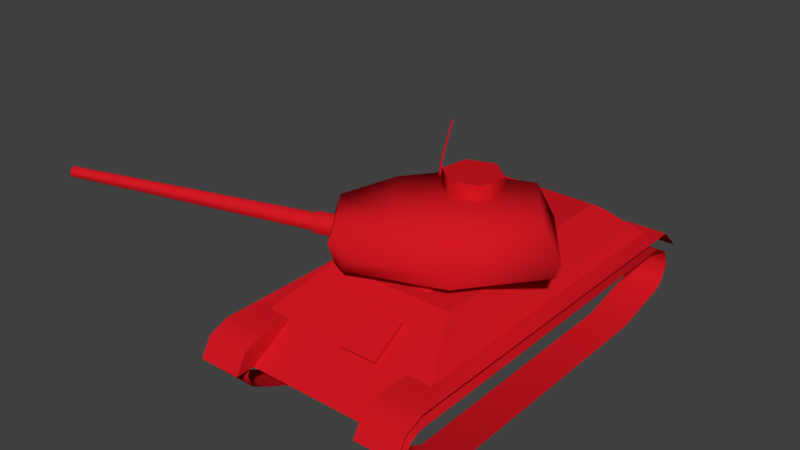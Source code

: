 # Source: Tank.blend  (saved by Blender 2.78.0; exported with 4.5.12 LTS)
import bpy
from mathutils import Matrix  # noqa: F401  (used for matrix-valued properties, if any)

bpy.ops.wm.read_factory_settings(use_empty=True)
scene = bpy.context.scene
scene.name = 'Scene'

# ---- collections
col_collection_1 = bpy.data.collections.new('Collection 1'); scene.collection.children.link(col_collection_1)
col_collection_1.hide_render = True
col_collection_1.hide_viewport = True
col_collection_2 = bpy.data.collections.new('Collection 2'); scene.collection.children.link(col_collection_2)

# ---- materials (node trees are filled in below, after node groups)
mat_001 = bpy.data.materials.new('Материал.001')
mat_001.alpha_threshold = 0.0
mat_001.use_transparent_shadow = False
mat_001.diffuse_color = (0.09738, 0.7874, 0.6786, 1.0)
mat_001.roughness = 0.5
mat_002 = bpy.data.materials.new('Материал.002')
mat_002.alpha_threshold = 0.0
mat_002.use_transparent_shadow = False
mat_002.diffuse_color = (0.07645, 0.08404, 0.2266, 1.0)
mat_002.roughness = 0.5
mat_003 = bpy.data.materials.new('Материал.003')
mat_003.alpha_threshold = 0.0
mat_003.use_transparent_shadow = False
mat_003.diffuse_color = (0.8, 0.1016, 0.0, 1.0)
mat_003.roughness = 0.5
mat_material_001 = bpy.data.materials.new('Material.001')
mat_material_001.alpha_threshold = 0.0
mat_material_001.use_transparent_shadow = False
mat_material_001.diffuse_color = (0.6383, 0.009575, 0.01715, 1.0)
mat_material_001.roughness = 0.5
mat_material_001.specular_intensity = 0.1667
mat_material = bpy.data.materials.new('Material')
mat_material.alpha_threshold = 0.0
mat_material.use_transparent_shadow = False
mat_material.roughness = 0.5

# ---- node groups
ng_auto_smooth = bpy.data.node_groups.new('Auto Smooth', 'GeometryNodeTree')
_s = ng_auto_smooth.interface.new_socket(name='Geometry', in_out='OUTPUT', socket_type='NodeSocketGeometry')
_s = ng_auto_smooth.interface.new_socket(name='Geometry', in_out='INPUT', socket_type='NodeSocketGeometry')
_s = ng_auto_smooth.interface.new_socket(name='Angle', in_out='INPUT', socket_type='NodeSocketFloat')
_s.subtype = 'ANGLE'
_s.min_value = 0.0
_s.max_value = 3.142
ng_auto_smooth.is_modifier = True
_N = ng_auto_smooth.nodes; _L = ng_auto_smooth.links
n0 = _N.new('NodeGroupOutput'); n0.name = 'Group Output'; n0.location = (480, -100)
n1 = _N.new('NodeGroupInput'); n1.name = 'Group Input'; n1.location = (-420, -300)
n2 = _N.new('NodeGroupInput'); n2.name = 'Group Input.001'; n2.location = (-60, -100)
n3 = _N.new('GeometryNodeSetShadeSmooth'); n3.name = 'Set Shade Smooth'; n3.location = (120, -100)
n3.domain = 'EDGE'
n4 = _N.new('GeometryNodeSetShadeSmooth'); n4.name = 'Set Shade Smooth.001'; n4.location = (300, -100)
n5 = _N.new('GeometryNodeInputMeshEdgeAngle'); n5.name = 'Edge Angle'; n5.location = (-420, -220)
n6 = _N.new('GeometryNodeInputEdgeSmooth'); n6.name = 'Is Edge Smooth'; n6.location = (-60, -160)
n7 = _N.new('GeometryNodeInputShadeSmooth'); n7.name = 'Is Face Smooth'; n7.location = (-240, -340)
n8 = _N.new('FunctionNodeBooleanMath'); n8.name = 'Boolean Math'; n8.location = (-60, -220)
n9 = _N.new('FunctionNodeCompare'); n9.name = 'Compare'; n9.location = (-240, -180)
n9.operation = 'LESS_EQUAL'
_L.new(n5.outputs[0], n9.inputs[0])
_L.new(n4.outputs[0], n0.inputs[0])
_L.new(n1.outputs[1], n9.inputs[1])
_L.new(n9.outputs[0], n8.inputs[0])
_L.new(n7.outputs[0], n8.inputs[1])
_L.new(n2.outputs[0], n3.inputs[0])
_L.new(n6.outputs[0], n3.inputs[1])
_L.new(n3.outputs[0], n4.inputs[0])
_L.new(n8.outputs[0], n3.inputs[2])
n0.is_active_output = True

# ---- material node trees

# ---- world
world_world = bpy.data.worlds.new('World'); scene.world = world_world
world_world.color = (0.05088, 0.05088, 0.05088)
world_world.use_sun_shadow = False
world_world.sun_shadow_jitter_overblur = 0.0
world_world.cycles.sampling_method = 'MANUAL'

# ---- meshes
me_solider = bpy.data.meshes.new('Solider')
me_solider.from_pydata([(0.08632, -0.06669, 0.6067), (0.1834, -0.07341, 0.613), (0.1924, 0.07664, 0.6496), (0.05976, 0.0789, 0.6475), (0.2043, -0.02826, 0.5466), (0.1352, -0.09553, 0.6267), (0.1239, 0.1238, 0.6719), (0.05048, 0.02661, 0.5589), (0.0622, -0.02478, 0.5474), (0.1299, -0.1335, 0.8623), (0.005149, -0.01457, 0.8161), (0.02006, -0.01606, 0.6916), (0.03933, -0.1067, 0.8262), (0.05604, -0.1007, 0.7038), (0.01215, 0.0958, 0.8198), (0.03867, 0.06265, 0.6963), (0.1178, 0.1063, 0.7278), (0.1239, -0.1335, 0.7389), (0.215, -0.01503, 0.6861), (0.2142, -0.01653, 0.8649), (0.1413, 0.1153, 0.8642), (0.1429, 0.1371, 0.9504), (0.1563, 0.1226, 1.137), (0.1447, -0.08596, 0.9565), (0.1511, -0.08678, 1.087), (0.1921, -0.04228, 1.502), (0.195, 0.01615, 1.607), (0.1149, -0.1467, 1.537), (0.1254, -0.03858, 1.671), (0.2018, 0.1214, 1.602), (0.1254, 0.1422, 1.68), (0.202, 0.1654, 1.54), (0.1277, 0.2266, 1.586), (0.1144, 0.01488, 1.612), (0.1141, 0.1768, 1.573), (0.1015, -0.1809, 1.445), (0.3158, 0.009578, 1.549), (0.2596, 0.001025, 1.614), (0.3195, 0.09082, 1.555), (0.2633, 0.1204, 1.62), (0.3098, -0.023, 1.476), (0.2311, -0.05272, 1.493), (0.3142, 0.1362, 1.516), (0.2502, 0.1533, 1.556), (0.06141, -0.1743, 1.406), (0.2266, -0.04843, 1.432), (0.3704, 0.01642, 1.411), (0.3253, 0.01499, 1.34), (0.1907, -0.0553, 1.396), (0.1186, -0.1296, 1.347), (0.3704, 0.1141, 1.425), (0.1279, -0.1519, 1.367), (0.2339, 0.1772, 1.489), (0.3431, 0.1292, 1.362), (0.3743, 0.0405, 1.306), (0.3718, 0.1228, 1.32), (0.2195, 0.1646, 1.426), (0.1254, 0.2207, 1.475), (0.1056, 0.196, 1.459), (0.1102, 0.1181, 1.688), (0.06627, -0.1706, 1.332), (0.1008, -0.1186, 1.301), (0.1912, -0.02347, 1.332), (0.08798, -0.09843, 1.119), (0.1774, -0.01716, 1.279), (0.1904, -0.006217, 1.189), (0.199, -0.002188, 0.9762), (0.2025, -0.004306, 0.9386), (0.178, -0.07823, 0.5121), (0.1055, -0.08643, 0.5135), (0.07826, -0.0517, 0.3884), (0.1813, -0.05127, 0.3858), (0.1801, -0.01939, 0.3301), (0.07663, -0.02182, 0.3307), (0.2036, 0.009712, 0.4268), (0.2093, 0.124, 0.3279), (0.05785, 0.009161, 0.4345), (0.03135, 0.1135, 0.3253), (0.2013, 0.08665, 0.5147), (0.03991, 0.1009, 0.5125), (0.157, 0.00264, 0.2671), (0.0852, 0.001034, 0.2693), (0.2193, 0.1411, 0.4345), (0.01255, 0.1327, 0.4365), (0.1168, 0.1243, 0.5372), (0.119, 0.2002, 0.4388), (0.1153, 0.1699, 0.2825), (0.1736, 0.1183, 0.2559), (0.05608, 0.1271, 0.2593), (0.1172, 0.16, 0.2452), (0.1618, 0.01651, 0.1424), (0.09589, 0.01801, 0.1493), (0.1733, 0.1254, 0.137), (0.07409, 0.1259, 0.1237), (0.1274, 0.1601, 0.1376), (0.2086, -0.03495, 0.007361), (0.2092, -0.005705, 0.04568), (0.193, 0.1455, 0.004888), (0.07486, 0.1476, 0.003418), (0.143, 0.1752, 0.003963), (0.1669, -0.1065, 0.04854), (0.1101, -0.1166, 0.05269), (0.171, -0.1129, 0.009003), (0.1082, -0.1209, 0.004515), (0.06482, -0.02052, 0.05037), (0.06502, -0.05273, 0.01179), (0.09105, -0.02137, 0.1073), (0.1709, -0.01925, 0.1012), (0.1989, 0.1007, 0.05046), (0.05813, 0.123, 0.04922), (0.1757, 0.171, 0.05696), (0.1352, 0.1951, 0.0692), (0.07403, 0.1709, 0.05659), (0.1906, 0.05528, 0.006125), (0.1938, 0.03112, 0.04807), (0.09046, -0.03789, 0.4026), (0.1704, -0.03756, 0.4044), (0.1168, 0.0937, 0.5989), (0.07658, -0.08193, 1.737), (0.09096, 0.007257, 1.777), (0.08248, -0.04103, 1.686), (0.08447, 0.02917, 1.703), (0.08972, -0.07444, 1.779), (0.08914, -0.001657, 1.805), (0.06743, -0.0886, 1.825), (0.07499, -0.0231, 1.849), (0.06822, 0.08071, 1.794), (0.06175, 0.0957, 1.713), (0.06615, 0.07467, 1.821), (0.05672, 0.04128, 1.864), (0.03524, -0.03348, 1.872), (0.03132, -0.1099, 1.838), (0.1245, 0.05969, 0.6214), (0.06772, -0.1086, 1.755), (0.0285, -0.1343, 1.743), (0.01402, -0.1153, 1.734), (0.06538, -0.1171, 1.79), (0.05968, -0.106, 1.713), (0.04911, -0.08407, 1.625), (0.05655, -0.103, 1.662), (0.03037, -0.14, 1.797), (0.09017, -0.06401, 1.747), (0.04274, -0.1392, 0.9229), (0.0, -0.1302, 1.149), (0.0858, 0.1554, 0.9356), (0.08375, 0.1623, 1.101), (0.03645, 0.1625, 1.221), (0.08428, -0.142, 1.061), (0.08611, -0.141, 0.9851), (0.06451, -0.1291, 1.072), (0.1384, 0.1274, 1.106), (0.0597, -0.1347, 0.9487), (0.1618, -0.006217, 1.189), (0.1366, -0.08696, 1.099), (0.1519, 0.1274, 1.096), (0.2005, -0.004202, 1.059), (0.1429, 0.1226, 1.137), (0.04433, 0.1909, 1.226), (0.105, 0.1762, 1.078), (0.09861, 0.1923, 0.967), (0.1057, 0.2313, 1.448), (0.0252, 0.2371, 1.404), (0.1484, 0.2116, 1.353), (0.1066, 0.2178, 1.318), (0.1619, 0.1682, 1.354), (0.1041, 0.1702, 1.3), (0.0712, 0.03482, 0.0498), (0.07966, 0.04744, 0.007604), (0.1832, 0.1121, 1.279), (0.1988, 0.09192, 1.333), (0.2393, -0.02683, 1.464), (0.2498, 0.1412, 1.517), (0.2673, 0.09655, 1.571), (0.2673, 0.04877, 1.571), (0.2525, 0.0001364, 1.247), (0.2413, 0.1635, 1.29), (0.2068, 0.06679, 1.349), (0.2172, 0.06679, 1.252), (0.3432, 0.0166, 1.252), (0.3479, 0.1362, 1.291), (0.2354, 0.1486, 1.417), (0.2187, -0.006244, 1.377), (0.06298, -0.01201, 1.669), (0.06762, 0.07192, 1.695), (0.04575, -0.02917, 1.633), (0.0792, 0.08956, 1.658), (0.01755, -0.1131, 1.75), (0.05438, -0.02247, 1.578), (0.1048, 0.1165, 1.626), (0.02891, -0.1048, 0.8649), (0.04708, -0.1204, 0.9123), (0.01963, 0.1383, 0.8624), (0.1219, -0.1069, 0.9111), (0.117, -0.1147, 0.8656), (0.152, 0.1407, 0.9073), (0.3036, -0.05322, 1.001), (0.2983, 0.04988, 0.9622), (0.2634, -0.03168, 0.9927), (0.3441, -0.01729, 0.9833), (0.3395, 0.04234, 0.9681), (0.3696, 0.1191, 1.12), (0.2886, 0.1405, 1.103), (0.3707, 0.04835, 1.165), (0.2097, 0.07086, 1.16), (0.2817, -0.003097, 1.187), (0.2729, 0.1272, 1.183), (0.2666, 0.0157, 1.228), (0.3525, 0.1212, 1.197), (0.344, 0.03952, 1.221), (0.2216, 0.0567, 1.207), (0.2903, -0.01733, 0.9334), (0.2562, -0.08086, 0.7939), (0.2702, -0.03473, 0.7912), (0.2945, 0.02982, 0.9125), (0.2774, -0.05857, 0.8713), (0.297, 0.003824, 0.8425), (0.2693, -0.07001, 0.8341), (0.2857, -0.01778, 0.8091), (0.2647, -0.05488, 0.9537), (0.274, -0.0669, 0.9086), (0.2678, -0.07441, 0.8373), (0.2611, -0.09585, 0.8454), (0.2542, -0.08638, 0.8042), (0.2496, -0.1008, 0.8156), (0.2505, -0.09116, 0.937), (0.263, -0.08984, 0.8985), (0.2394, -0.1277, 0.8942), (0.2507, -0.1123, 0.8861), (0.2899, -0.003385, 0.9644), (0.2989, 0.03521, 0.9458), (0.2773, -0.03365, 0.9733), (0.3264, -0.0299, 0.9308), (0.2739, -0.08821, 0.7901), (0.288, -0.04208, 0.7874), (0.3386, 0.02212, 0.911), (0.3113, -0.06626, 0.8778), (0.328, -0.003434, 0.8478), (0.2964, -0.07827, 0.8347), (0.3089, -0.02484, 0.8097), (0.3006, -0.07398, 0.9581), (0.3023, -0.07687, 0.9063), (0.2954, -0.08279, 0.8379), (0.2876, -0.1039, 0.846), (0.272, -0.09369, 0.8005), (0.2674, -0.1081, 0.8119), (0.2832, -0.1011, 0.9377), (0.2815, -0.09548, 0.899), (0.2578, -0.1332, 0.8947), (0.2632, -0.1161, 0.8864), (0.3298, -0.01552, 0.9653), (0.335, 0.02423, 0.9466), (0.3135, -0.04463, 0.9741), (0.2713, 0.02134, 0.9795), (-0.08632, -0.06669, 0.6067), (-0.1834, -0.07341, 0.613), (-0.1924, 0.07664, 0.6496), (-0.05976, 0.0789, 0.6475), (-0.2043, -0.02826, 0.5466), (-0.1352, -0.09553, 0.6267), (-0.1239, 0.1238, 0.6719), (-0.05048, 0.02661, 0.5589), (-0.0622, -0.02478, 0.5474), (-0.1299, -0.1335, 0.8623), (-0.005149, -0.01457, 0.8161), (-0.02006, -0.01606, 0.6916), (-0.03933, -0.1067, 0.8262), (-0.05604, -0.1007, 0.7038), (-0.01215, 0.0958, 0.8198), (-0.03867, 0.06265, 0.6963), (-0.1178, 0.1063, 0.7278), (-0.1239, -0.1335, 0.7389), (-0.215, -0.01503, 0.6861), (-0.2142, -0.01653, 0.8649), (-0.1413, 0.1153, 0.8642), (-0.1429, 0.1371, 0.9504), (-0.1563, 0.1226, 1.137), (-0.1447, -0.08596, 0.9565), (-0.1511, -0.08678, 1.087), (-0.1921, -0.04228, 1.502), (-0.195, 0.01615, 1.607), (-0.1149, -0.1467, 1.537), (-0.1254, -0.03858, 1.671), (-0.2018, 0.1214, 1.602), (-0.1254, 0.1422, 1.68), (-0.202, 0.1654, 1.54), (-0.1277, 0.2266, 1.586), (-0.1144, 0.01488, 1.612), (-0.1141, 0.1768, 1.573), (-0.1015, -0.1809, 1.445), (-0.3158, 0.009578, 1.549), (-0.2596, 0.001025, 1.614), (-0.3195, 0.09082, 1.555), (-0.2633, 0.1204, 1.62), (-0.3098, -0.023, 1.476), (-0.2311, -0.05272, 1.493), (-0.3142, 0.1362, 1.516), (-0.2502, 0.1533, 1.556), (-0.06141, -0.1743, 1.406), (-0.2266, -0.04843, 1.432), (0.0, -0.1768, 1.423), (-0.3704, 0.01642, 1.411), (-0.3253, 0.01499, 1.34), (-0.1907, -0.0553, 1.396), (-0.1186, -0.1296, 1.347), (-0.3704, 0.1141, 1.425), (-0.1279, -0.1519, 1.367), (-0.2339, 0.1772, 1.489), (-0.3431, 0.1292, 1.362), (-0.3743, 0.0405, 1.306), (0.0, -0.07471, 1.58), (-0.3718, 0.1228, 1.32), (0.0, -0.1462, 1.593), (0.0, -0.1978, 1.451), (-0.2195, 0.1646, 1.426), (-0.1254, 0.2207, 1.475), (-0.1056, 0.196, 1.459), (0.0, 0.2127, 1.581), (-0.1102, 0.1181, 1.688), (0.0, 0.1574, 1.722), (-0.06627, -0.1706, 1.332), (-0.1008, -0.1186, 1.301), (0.0, -0.176, 1.306), (0.0, -0.1318, 1.257), (-0.1912, -0.02347, 1.332), (-0.08798, -0.09843, 1.119), (-0.1774, -0.01716, 1.279), (0.0, 0.2157, 1.407), (0.0, -0.1133, 1.131), (-0.1904, -0.006217, 1.189), (-0.199, -0.002188, 0.9762), (-0.2025, -0.004306, 0.9386), (-0.178, -0.07823, 0.5121), (-0.1055, -0.08643, 0.5135), (-0.07826, -0.0517, 0.3884), (-0.1813, -0.05127, 0.3858), (-0.1801, -0.01939, 0.3301), (-0.07663, -0.02182, 0.3307), (-0.2036, 0.009712, 0.4268), (-0.2093, 0.124, 0.3279), (-0.05785, 0.009161, 0.4345), (-0.03135, 0.1135, 0.3253), (-0.2013, 0.08665, 0.5147), (-0.03991, 0.1009, 0.5125), (-0.157, 0.00264, 0.2671), (-0.0852, 0.001034, 0.2693), (-0.2193, 0.1411, 0.4345), (-0.01255, 0.1327, 0.4365), (-0.1168, 0.1243, 0.5372), (-0.119, 0.2002, 0.4388), (-0.1153, 0.1699, 0.2825), (-0.1736, 0.1183, 0.2559), (-0.05608, 0.1271, 0.2593), (-0.1172, 0.16, 0.2452), (-0.1618, 0.01651, 0.1424), (-0.09589, 0.01801, 0.1493), (-0.1733, 0.1254, 0.137), (-0.07409, 0.1259, 0.1237), (-0.1274, 0.1601, 0.1376), (-0.2086, -0.03495, 0.007361), (-0.2092, -0.005705, 0.04568), (-0.193, 0.1455, 0.004888), (-0.07486, 0.1476, 0.003418), (-0.143, 0.1752, 0.003963), (-0.1669, -0.1065, 0.04854), (-0.1101, -0.1166, 0.05269), (-0.171, -0.1129, 0.009003), (-0.1082, -0.1209, 0.004515), (-0.06482, -0.02052, 0.05037), (-0.06502, -0.05273, 0.01179), (-0.09105, -0.02137, 0.1073), (-0.1709, -0.01925, 0.1012), (-0.1989, 0.1007, 0.05046), (-0.05813, 0.123, 0.04922), (-0.1757, 0.171, 0.05696), (-0.1352, 0.1951, 0.0692), (-0.07403, 0.1709, 0.05659), (-0.1906, 0.05528, 0.006125), (-0.1938, 0.03112, 0.04807), (-0.09046, -0.03789, 0.4026), (-0.1704, -0.03756, 0.4044), (-0.1168, 0.0937, 0.5989), (-0.07658, -0.08193, 1.737), (-0.09096, 0.007257, 1.777), (-0.08248, -0.04103, 1.686), (-0.08447, 0.02917, 1.703), (0.0, 0.1075, 1.797), (0.0, 0.1186, 1.721), (-0.08972, -0.07444, 1.779), (-0.08914, -0.001657, 1.805), (0.0, 0.1015, 1.824), (-0.06743, -0.0886, 1.825), (-0.07499, -0.0231, 1.849), (0.0, 0.05373, 1.876), (-0.06822, 0.08071, 1.794), (-0.06175, 0.0957, 1.713), (-0.06615, 0.07467, 1.821), (-0.05672, 0.04128, 1.864), (0.0, -0.1172, 1.838), (0.0, -0.03607, 1.878), (-0.03524, -0.03348, 1.872), (-0.03132, -0.1099, 1.838), (-0.1245, 0.05969, 0.6214), (-0.06772, -0.1086, 1.755), (0.0, -0.1409, 1.74), (-0.0285, -0.1343, 1.743), (0.0, -0.1226, 1.734), (-0.01402, -0.1153, 1.734), (-0.06538, -0.1171, 1.79), (0.0, -0.1362, 1.712), (-0.05968, -0.106, 1.713), (-0.04911, -0.08407, 1.625), (-0.05655, -0.103, 1.662), (-0.03037, -0.14, 1.797), (0.0, -0.1425, 1.796), (0.0, -0.1009, 1.612), (-0.09017, -0.06401, 1.747), (-0.04274, -0.1392, 0.9229), (0.0, -0.151, 0.9056), (-0.0858, 0.1554, 0.9356), (-0.08375, 0.1623, 1.101), (0.0, 0.1692, 1.065), (0.0, 0.1431, 0.9049), (-0.03645, 0.1625, 1.221), (0.0, 0.1625, 1.224), (-0.08428, -0.142, 1.061), (-0.08611, -0.141, 0.9851), (-0.06451, -0.1291, 1.072), (-0.1384, 0.1274, 1.106), (-0.0597, -0.1347, 0.9487), (-0.1618, -0.006217, 1.189), (-0.1366, -0.08696, 1.099), (-0.1519, 0.1274, 1.096), (-0.2005, -0.004202, 1.059), (-0.1429, 0.1226, 1.137), (-0.04433, 0.1909, 1.226), (0.0, 0.1567, 0.9081), (-0.105, 0.1762, 1.078), (-0.09861, 0.1923, 0.967), (-0.1057, 0.2313, 1.448), (-0.0252, 0.2371, 1.404), (-0.1484, 0.2116, 1.353), (-0.1066, 0.2178, 1.318), (-0.1619, 0.1682, 1.354), (-0.1041, 0.1702, 1.3), (-0.0712, 0.03482, 0.0498), (-0.07966, 0.04744, 0.007604), (0.0, 0.1909, 1.229), (0.0, 0.1852, 1.288), (-0.1832, 0.1121, 1.279), (-0.1988, 0.09192, 1.333), (-0.2393, -0.02683, 1.464), (-0.2498, 0.1412, 1.517), (-0.2673, 0.09655, 1.571), (-0.2673, 0.04877, 1.571), (-0.2525, 0.0001364, 1.247), (-0.2413, 0.1635, 1.29), (-0.2068, 0.06679, 1.349), (-0.2172, 0.06679, 1.252), (-0.3432, 0.0166, 1.252), (-0.3479, 0.1362, 1.291), (-0.2354, 0.1486, 1.417), (-0.2187, -0.006244, 1.377), (-0.06298, -0.01201, 1.669), (0.0, 0.09307, 1.701), (-0.06762, 0.07192, 1.695), (-0.04575, -0.02917, 1.633), (0.0, -0.04816, 1.606), (0.0, 0.1107, 1.651), (-0.0792, 0.08956, 1.658), (-0.01755, -0.1131, 1.75), (-0.05438, -0.02247, 1.578), (0.0, 0.1376, 1.612), (-0.1048, 0.1165, 1.626), (-0.02891, -0.1048, 0.8649), (0.0, -0.1091, 0.8584), (0.0, -0.01457, 0.842), (0.0, -0.1402, 0.895), (-0.04708, -0.1204, 0.9123), (-0.01963, 0.1383, 0.8624), (-0.1219, -0.1069, 0.9111), (0.0, -0.141, 1.036), (0.0, 0.09399, 0.8457), (-0.117, -0.1147, 0.8656), (-0.152, 0.1407, 0.9073), (-0.3036, -0.05322, 1.001), (-0.2983, 0.04988, 0.9622), (-0.2634, -0.03168, 0.9927), (-0.3441, -0.01729, 0.9833), (-0.3395, 0.04234, 0.9681), (-0.3696, 0.1191, 1.12), (-0.2886, 0.1405, 1.103), (-0.3707, 0.04835, 1.165), (-0.2097, 0.07086, 1.16), (-0.2817, -0.003097, 1.187), (-0.2729, 0.1272, 1.183), (-0.2666, 0.0157, 1.228), (-0.3525, 0.1212, 1.197), (-0.344, 0.03952, 1.221), (-0.2216, 0.0567, 1.207), (-0.2903, -0.01733, 0.9334), (-0.2562, -0.08086, 0.7939), (-0.2702, -0.03473, 0.7912), (-0.2945, 0.02982, 0.9125), (-0.2774, -0.05857, 0.8713), (-0.297, 0.003824, 0.8425), (-0.2693, -0.07001, 0.8341), (-0.2857, -0.01778, 0.8091), (-0.2647, -0.05488, 0.9537), (-0.274, -0.0669, 0.9086), (-0.2678, -0.07441, 0.8373), (-0.2611, -0.09585, 0.8454), (-0.2542, -0.08638, 0.8042), (-0.2496, -0.1008, 0.8156), (-0.2505, -0.09116, 0.937), (-0.263, -0.08984, 0.8985), (-0.2394, -0.1277, 0.8942), (-0.2507, -0.1123, 0.8861), (-0.2899, -0.003385, 0.9644), (-0.2989, 0.03521, 0.9458), (-0.2773, -0.03365, 0.9733), (-0.3264, -0.0299, 0.9308), (-0.2739, -0.08821, 0.7901), (-0.288, -0.04208, 0.7874), (-0.3386, 0.02212, 0.911), (-0.3113, -0.06626, 0.8778), (-0.328, -0.003434, 0.8478), (-0.2964, -0.07827, 0.8347), (-0.3089, -0.02484, 0.8097), (-0.3006, -0.07398, 0.9581), (-0.3023, -0.07687, 0.9063), (-0.2954, -0.08279, 0.8379), (-0.2876, -0.1039, 0.846), (-0.272, -0.09369, 0.8005), (-0.2674, -0.1081, 0.8119), (-0.2832, -0.1011, 0.9377), (-0.2815, -0.09548, 0.899), (-0.2578, -0.1332, 0.8947), (-0.2632, -0.1161, 0.8864), (-0.3298, -0.01552, 0.9653), (-0.335, 0.02423, 0.9466), (-0.3135, -0.04463, 0.9741), (-0.2713, 0.02134, 0.9795), (0.08892, -0.1, 1.221), (0.0, -0.1132, 1.201), (0.1669, -0.008803, 1.233), (0.1535, 0.1127, 1.209), (0.0, 0.1659, 1.254), (0.0662, 0.1589, 1.258), (-0.08892, -0.1, 1.221), (-0.1669, -0.008803, 1.233), (-0.1535, 0.1127, 1.209), (-0.0662, 0.1589, 1.258)], [(6, 132), (259, 401)], [(13, 12, 10, 11), (16, 18, 2, 6), (15, 16, 6, 3), (20, 16, 15, 14), (18, 17, 5, 1), (13, 11, 7, 8), (18, 4, 2), (17, 9, 12, 13), (17, 13, 0, 5), (11, 10, 14, 15), (13, 8, 0), (4, 18, 1), (155, 65, 24), (67, 9, 19), (20, 19, 18, 16), (155, 66, 21), (20, 67, 19), (19, 9, 17, 18), (25, 26, 28, 27), (28, 26, 29, 30), (30, 29, 31, 32), (30, 32, 34), (28, 30, 34, 33), (27, 28, 33), (25, 35, 51, 48), (25, 27, 35), (37, 36, 38, 39), (36, 37, 41, 40), (39, 38, 42, 43), (27, 309, 311), (40, 45, 47, 46), (35, 49, 51), (50, 46, 54, 55), (42, 50, 53, 52), (48, 51, 49), (46, 47, 54), (53, 50, 55), (47, 53, 55, 54), (35, 27, 311, 312), (299, 44, 35, 312), (34, 32, 57, 58), (32, 31, 56, 57), (57, 56, 58), (34, 316, 318, 59), (35, 44, 49), (49, 44, 60, 61), (61, 60, 321, 322), (48, 49, 61, 62), (63, 153, 152), (543, 542, 61, 322), (4, 1, 5, 68), (0, 8, 69, 5), (321, 60, 44, 299), (73, 72, 71, 70), (71, 72, 75, 74), (73, 70, 76, 77), (77, 88, 81), (79, 83, 77, 76), (72, 73, 81, 80), (85, 83, 79, 84), (86, 75, 87, 89), (86, 85, 82, 75), (77, 83, 85, 86), (82, 85, 84, 78), (75, 82, 78, 74), (73, 77, 81), (77, 86, 89, 88), (75, 72, 80, 87), (88, 89, 94, 93), (81, 88, 93, 91), (80, 81, 91, 90), (89, 87, 92, 94), (109, 93, 112), (93, 94, 111, 112), (166, 109, 98, 167), (107, 96, 114), (113, 114, 96, 95), (108, 97, 110), (97, 98, 99), (100, 101, 103, 102), (94, 92, 110, 111), (92, 108, 110), (105, 103, 101, 104), (91, 106, 107, 90), (96, 100, 102, 95), (107, 100, 96), (104, 166, 167, 105), (8, 7, 79, 76), (91, 93, 109, 106), (98, 109, 112), (92, 90, 107, 108), (99, 111, 110, 97), (98, 112, 111, 99), (106, 109, 166), (97, 108, 114, 113), (102, 103, 105, 95), (101, 106, 104), (95, 105, 167, 113), (101, 100, 107, 106), (113, 167, 98, 97), (78, 4, 74), (115, 116, 68, 69), (70, 71, 116, 115), (71, 74, 116), (76, 70, 115), (69, 68, 5), (78, 84, 117, 4), (84, 79, 7, 117), (7, 3, 6, 117), (117, 6, 2, 4), (74, 4, 68, 116), (69, 8, 76, 115), (120, 121, 119, 141), (127, 386, 385, 126), (126, 385, 389, 128), (141, 119, 123, 122), (128, 389, 392, 129), (122, 123, 125, 124), (123, 128, 129, 125), (119, 126, 128, 123), (121, 127, 126, 119), (130, 129, 392, 398), (131, 130, 398, 397), (124, 125, 130, 131), (125, 129, 130), (136, 140, 134, 133), (140, 413, 403, 134), (186, 403, 405, 135), (118, 135, 408, 137), (405, 408, 135), (137, 408, 139), (118, 137, 139, 138), (131, 397, 413, 140), (118, 138, 120, 141), (124, 131, 140, 136), (122, 124, 136, 133), (139, 408, 414, 138), (118, 141, 122, 133), (145, 144, 420), (145, 420, 446, 157), (65, 22, 156, 152), (148, 23, 24, 147), (65, 155, 154, 22), (155, 21, 154), (66, 155, 23), (155, 24, 23), (153, 149, 147, 24), (153, 143, 149), (23, 148, 151), (22, 154, 150, 156), (147, 149, 151, 148), (24, 65, 152, 153), (144, 145, 158, 159), (159, 158, 154, 21), (145, 150, 154, 158), (21, 144, 159), (161, 160, 162, 163), (56, 180, 176, 169), (163, 165, 326, 161), (161, 326, 58, 160), (160, 58, 164, 162), (162, 164, 165, 163), (90, 92, 87, 80), (15, 3, 7, 11), (104, 106, 166), (108, 107, 114), (145, 157, 146), (545, 547, 165, 168), (547, 546, 447, 165), (544, 152, 156, 545), (326, 316, 34, 58), (157, 446, 423, 146), (326, 165, 447), (156, 150, 145, 146), (143, 63, 327), (153, 63, 143), (169, 168, 165), (62, 64, 168, 169), (164, 169, 165), (40, 170, 45), (41, 170, 40), (42, 52, 171), (43, 42, 171), (42, 40, 46, 50), (38, 36, 40, 42), (26, 173, 172, 29), (171, 172, 39, 43), (29, 172, 171, 31), (37, 39, 172, 173), (62, 61, 64), (37, 173, 170, 41), (25, 170, 173, 26), (176, 180, 175, 177), (181, 176, 177, 174), (53, 47, 178, 179), (180, 53, 179, 175), (174, 178, 47, 181), (47, 45, 170), (52, 53, 171), (53, 180, 171), (47, 170, 181), (25, 48, 170), (56, 169, 164, 58), (31, 171, 56), (48, 62, 181, 170), (171, 180, 56), (169, 176, 181, 62), (542, 544, 64, 61), (386, 127, 183, 463), (127, 121, 182, 183), (121, 120, 182), (138, 414, 466, 184), (463, 183, 185, 467), (183, 182, 184, 185), (134, 403, 186), (134, 186, 133), (135, 118, 133, 186), (185, 184, 187, 188), (467, 185, 188, 471), (184, 466, 309, 187), (184, 182, 120, 138), (309, 27, 187), (187, 27, 33, 188), (59, 318, 471, 188), (59, 188, 34), (33, 34, 188), (190, 476, 474, 189), (189, 474, 475), (142, 417, 476, 190), (20, 14, 191), (10, 12, 189, 475), (12, 193, 189), (14, 10, 475, 191), (67, 66, 23, 192), (194, 67, 20), (190, 193, 192), (480, 151, 149, 143), (151, 142, 190), (417, 142, 151, 480), (189, 193, 190), (151, 190, 192, 23), (475, 481, 191), (194, 20, 191), (144, 435, 420), (481, 421, 191), (67, 193, 9), (9, 193, 12), (193, 67, 192), (144, 21, 421, 435), (21, 194, 191, 421), (21, 66, 67, 194), (201, 200, 199, 196), (200, 202, 198, 199), (204, 203, 197, 195), (202, 204, 195, 198), (203, 201, 196, 252), (195, 197, 230, 251), (209, 205, 201, 203), (208, 206, 204, 202), (206, 209, 203, 204), (207, 208, 202, 200), (205, 207, 200, 201), (175, 179, 207, 205), (179, 178, 208, 207), (174, 177, 209, 206), (178, 174, 206, 208), (177, 175, 205, 209), (215, 214, 210, 213), (217, 216, 214, 215), (212, 211, 216, 217), (214, 219, 218, 210), (214, 220, 221, 219), (220, 222, 223, 221), (219, 225, 224, 218), (225, 227, 226, 224), (218, 230, 228, 210), (210, 228, 229, 213), (236, 234, 231, 235), (238, 236, 235, 237), (233, 238, 237, 232), (235, 231, 239, 240), (235, 240, 242, 241), (241, 242, 244, 243), (240, 239, 245, 246), (246, 245, 247, 248), (239, 231, 249, 251), (231, 234, 250, 249), (230, 218, 239, 251), (225, 219, 240, 246), (220, 214, 235, 241), (213, 229, 250, 234), (214, 216, 237, 235), (226, 227, 248, 247), (216, 211, 232, 237), (219, 221, 242, 240), (195, 251, 249, 198), (217, 215, 236, 238), (224, 226, 247, 245), (211, 212, 233, 232), (223, 222, 243, 244), (199, 198, 249, 250), (227, 225, 246, 248), (222, 220, 241, 243), (212, 217, 238, 233), (221, 223, 244, 242), (215, 213, 234, 236), (218, 224, 245, 239), (197, 252, 228, 230), (196, 229, 228, 252), (196, 199, 250, 229), (197, 203, 252), (266, 264, 263, 265), (269, 259, 255, 271), (268, 256, 259, 269), (273, 267, 268, 269), (271, 254, 258, 270), (266, 261, 260, 264), (271, 255, 257), (270, 266, 265, 262), (270, 258, 253, 266), (264, 268, 267, 263), (266, 253, 261), (257, 254, 271), (432, 277, 328), (330, 272, 262), (273, 269, 271, 272), (432, 274, 329), (273, 272, 330), (272, 271, 270, 262), (278, 280, 281, 279), (281, 283, 282, 279), (283, 285, 284, 282), (283, 287, 285), (281, 286, 287, 283), (280, 286, 281), (278, 302, 305, 288), (278, 288, 280), (290, 292, 291, 289), (289, 293, 294, 290), (292, 296, 295, 291), (280, 311, 309), (293, 300, 301, 298), (288, 305, 303), (304, 310, 308, 300), (295, 306, 307, 304), (302, 303, 305), (300, 308, 301), (307, 310, 304), (301, 308, 310, 307), (288, 312, 311, 280), (299, 312, 288, 297), (287, 315, 314, 285), (285, 314, 313, 284), (314, 315, 313), (287, 317, 318, 316), (288, 303, 297), (303, 320, 319, 297), (320, 322, 321, 319), (302, 323, 320, 303), (324, 429, 430), (543, 322, 320, 548), (257, 331, 258, 254), (253, 258, 332, 261), (321, 299, 297, 319), (336, 333, 334, 335), (334, 337, 338, 335), (336, 340, 339, 333), (340, 344, 351), (342, 339, 340, 346), (335, 343, 344, 336), (348, 347, 342, 346), (349, 352, 350, 338), (349, 338, 345, 348), (340, 349, 348, 346), (345, 341, 347, 348), (338, 337, 341, 345), (336, 344, 340), (340, 351, 352, 349), (338, 350, 343, 335), (351, 356, 357, 352), (344, 354, 356, 351), (343, 353, 354, 344), (352, 357, 355, 350), (372, 375, 356), (356, 375, 374, 357), (444, 445, 361, 372), (370, 377, 359), (376, 358, 359, 377), (371, 373, 360), (360, 362, 361), (363, 365, 366, 364), (357, 374, 373, 355), (355, 373, 371), (368, 367, 364, 366), (354, 353, 370, 369), (359, 358, 365, 363), (370, 359, 363), (367, 368, 445, 444), (261, 339, 342, 260), (354, 369, 372, 356), (361, 375, 372), (355, 371, 370, 353), (362, 360, 373, 374), (361, 362, 374, 375), (369, 444, 372), (360, 376, 377, 371), (365, 358, 368, 366), (364, 367, 369), (358, 376, 445, 368), (364, 369, 370, 363), (376, 360, 361, 445), (341, 337, 257), (378, 332, 331, 379), (333, 378, 379, 334), (334, 379, 337), (339, 378, 333), (332, 258, 331), (341, 257, 380, 347), (347, 380, 260, 342), (260, 380, 259, 256), (380, 257, 255, 259), (337, 379, 331, 257), (332, 378, 339, 261), (383, 415, 382, 384), (394, 393, 385, 386), (393, 395, 389, 385), (415, 387, 388, 382), (395, 396, 392, 389), (387, 390, 391, 388), (388, 391, 396, 395), (382, 388, 395, 393), (384, 382, 393, 394), (399, 398, 392, 396), (400, 397, 398, 399), (390, 400, 399, 391), (391, 399, 396), (407, 402, 404, 412), (412, 404, 403, 413), (469, 406, 405, 403), (381, 409, 408, 406), (405, 406, 408), (409, 411, 408), (381, 410, 411, 409), (400, 412, 413, 397), (381, 415, 383, 410), (390, 407, 412, 400), (387, 402, 407, 390), (411, 410, 414, 408), (381, 402, 387, 415), (419, 420, 418), (419, 434, 446, 420), (328, 429, 433, 275), (425, 424, 277, 276), (328, 275, 431, 432), (432, 431, 274), (329, 276, 432), (432, 276, 277), (430, 277, 424, 426), (430, 426, 143), (276, 428, 425), (275, 433, 427, 431), (424, 425, 428, 426), (277, 430, 429, 328), (418, 437, 436, 419), (437, 274, 431, 436), (419, 436, 431, 427), (274, 437, 418), (439, 441, 440, 438), (313, 449, 456, 460), (441, 439, 326, 443), (439, 438, 315, 326), (438, 440, 442, 315), (440, 441, 443, 442), (353, 343, 350, 355), (268, 264, 260, 256), (367, 444, 369), (371, 377, 370), (419, 422, 434), (550, 448, 443, 551), (551, 443, 447, 546), (549, 550, 433, 429), (326, 315, 287, 316), (434, 422, 423, 446), (326, 447, 443), (433, 422, 419, 427), (143, 327, 324), (430, 143, 324), (449, 443, 448), (323, 449, 448, 325), (442, 443, 449), (293, 298, 450), (294, 293, 450), (295, 451, 306), (296, 451, 295), (295, 304, 300, 293), (291, 295, 293, 289), (279, 282, 452, 453), (451, 296, 292, 452), (282, 284, 451, 452), (290, 453, 452, 292), (323, 325, 320), (290, 294, 450, 453), (278, 279, 453, 450), (456, 457, 455, 460), (461, 454, 457, 456), (307, 459, 458, 301), (460, 455, 459, 307), (454, 461, 301, 458), (301, 450, 298), (306, 451, 307), (307, 451, 460), (301, 461, 450), (278, 450, 302), (313, 315, 442, 449), (284, 313, 451), (302, 450, 461, 323), (451, 313, 460), (449, 323, 461, 456), (548, 320, 325, 549), (386, 463, 464, 394), (394, 464, 462, 384), (384, 462, 383), (410, 465, 466, 414), (463, 467, 468, 464), (464, 468, 465, 462), (404, 469, 403), (404, 402, 469), (406, 469, 402, 381), (468, 472, 470, 465), (467, 471, 472, 468), (465, 470, 309, 466), (465, 410, 383, 462), (309, 470, 280), (470, 472, 286, 280), (317, 472, 471, 318), (317, 287, 472), (286, 472, 287), (477, 473, 474, 476), (473, 475, 474), (416, 477, 476, 417), (273, 478, 267), (263, 475, 473, 265), (265, 473, 482), (267, 478, 475, 263), (330, 479, 276, 329), (483, 273, 330), (477, 479, 482), (480, 143, 426, 428), (428, 477, 416), (417, 480, 428, 416), (473, 477, 482), (428, 276, 479, 477), (475, 478, 481), (483, 478, 273), (418, 420, 435), (481, 478, 421), (330, 262, 482), (262, 265, 482), (482, 479, 330), (418, 435, 421, 274), (274, 421, 478, 483), (274, 483, 330, 329), (490, 485, 488, 489), (489, 488, 487, 491), (493, 484, 486, 492), (491, 487, 484, 493), (492, 541, 485, 490), (484, 540, 519, 486), (498, 492, 490, 494), (497, 491, 493, 495), (495, 493, 492, 498), (496, 489, 491, 497), (494, 490, 489, 496), (455, 494, 496, 459), (459, 496, 497, 458), (454, 495, 498, 457), (458, 497, 495, 454), (457, 498, 494, 455), (504, 502, 499, 503), (506, 504, 503, 505), (501, 506, 505, 500), (503, 499, 507, 508), (503, 508, 510, 509), (509, 510, 512, 511), (508, 507, 513, 514), (514, 513, 515, 516), (507, 499, 517, 519), (499, 502, 518, 517), (525, 524, 520, 523), (527, 526, 524, 525), (522, 521, 526, 527), (524, 529, 528, 520), (524, 530, 531, 529), (530, 532, 533, 531), (529, 535, 534, 528), (535, 537, 536, 534), (528, 540, 538, 520), (520, 538, 539, 523), (519, 540, 528, 507), (514, 535, 529, 508), (509, 530, 524, 503), (502, 523, 539, 518), (503, 524, 526, 505), (515, 536, 537, 516), (505, 526, 521, 500), (508, 529, 531, 510), (484, 487, 538, 540), (506, 527, 525, 504), (513, 534, 536, 515), (500, 521, 522, 501), (512, 533, 532, 511), (488, 539, 538, 487), (516, 537, 535, 514), (511, 532, 530, 509), (501, 522, 527, 506), (510, 531, 533, 512), (504, 525, 523, 502), (507, 528, 534, 513), (486, 519, 517, 541), (485, 541, 517, 518), (485, 518, 539, 488), (486, 541, 492), (324, 548, 549, 429), (325, 448, 550, 549), (422, 551, 546, 423), (433, 550, 551, 422), (327, 543, 548, 324), (63, 152, 544, 542), (64, 544, 545, 168), (146, 423, 546, 547), (156, 146, 547, 545), (327, 63, 542, 543)])
me_solider.polygons.foreach_set('use_smooth', [True] * 632)
me_solider.polygons.foreach_set('material_index', [0, 0, 0, 0, 0, 0, 0, 0, 0, 0, 0, 0, 0, 0, 0, 0, 0, 0, 0, 0, 0, 0, 0, 0, 0, 0, 0, 0, 0, 0, 0, 0, 0, 0, 0, 0, 0, 0, 0, 0, 0, 0, 0, 0, 0, 0, 0, 0, 1, 1, 0, 0, 1, 0, 0, 0, 1, 0, 1, 0, 1, 0, 0, 0, 0, 1, 1, 1, 1, 1, 1, 1, 0, 0, 0, 1, 0, 0, 0, 0, 0, 0, 0, 1, 0, 0, 0, 1, 1, 0, 1, 0, 0, 1, 0, 0, 0, 0, 0, 0, 1, 1, 0, 0, 0, 0, 1, 1, 1, 1, 1, 1, 1, 1, 0, 0, 1, 1, 1, 0, 1, 1, 1, 1, 1, 1, 1, 1, 1, 1, 1, 1, 1, 1, 1, 1, 0, 0, 0, 0, 0, 0, 0, 0, 0, 0, 0, 0, 0, 0, 0, 0, 0, 0, 0, 0, 0, 1, 0, 0, 0, 0, 1, 0, 1, 1, 0, 1, 1, 1, 0, 0, 0, 1, 0, 0, 0, 0, 0, 0, 0, 0, 0, 1, 1, 1, 0, 1, 0, 0, 0, 1, 1, 1, 1, 1, 1, 0, 0, 1, 1, 1, 0, 1, 1, 1, 1, 1, 1, 1, 1, 1, 1, 1, 1, 1, 2, 1, 1, 1, 1, 0, 0, 0, 0, 0, 1, 1, 0, 1, 1, 1, 1, 1, 1, 1, 0, 0, 0, 1, 1, 1, 1, 0, 1, 0, 0, 1, 0, 1, 1, 0, 0, 0, 0, 0, 0, 0, 0, 0, 0, 0, 1, 1, 1, 1, 1, 1, 1, 1, 1, 1, 1, 1, 1, 1, 1, 1, 1, 1, 1, 1, 1, 1, 1, 1, 1, 1, 1, 1, 1, 1, 1, 1, 1, 0, 1, 1, 1, 1, 0, 1, 1, 1, 1, 1, 1, 0, 0, 0, 0, 0, 0, 0, 0, 0, 0, 0, 0, 0, 0, 0, 0, 0, 0, 0, 0, 0, 0, 0, 0, 0, 0, 0, 0, 0, 0, 0, 0, 0, 0, 0, 0, 0, 0, 0, 0, 0, 0, 0, 0, 0, 0, 0, 0, 0, 0, 0, 0, 1, 1, 0, 0, 1, 0, 0, 0, 1, 0, 1, 0, 1, 0, 0, 0, 0, 1, 1, 1, 1, 1, 1, 1, 0, 0, 0, 1, 0, 0, 0, 0, 0, 0, 0, 1, 0, 0, 0, 1, 1, 0, 1, 0, 0, 1, 0, 0, 0, 0, 0, 0, 1, 1, 0, 0, 0, 0, 1, 1, 1, 1, 1, 1, 1, 1, 0, 0, 1, 1, 1, 0, 1, 1, 1, 1, 1, 1, 1, 1, 1, 1, 1, 1, 1, 1, 1, 1, 0, 0, 0, 0, 0, 0, 0, 0, 0, 0, 0, 0, 0, 0, 0, 0, 0, 0, 0, 0, 0, 1, 0, 0, 0, 0, 1, 0, 1, 1, 0, 1, 1, 1, 0, 0, 0, 1, 0, 0, 0, 0, 0, 0, 0, 0, 0, 1, 1, 1, 0, 1, 0, 0, 0, 1, 1, 1, 1, 1, 1, 0, 0, 1, 1, 1, 0, 1, 1, 1, 1, 1, 1, 1, 1, 1, 1, 1, 1, 1, 2, 1, 1, 1, 1, 0, 0, 0, 0, 0, 1, 1, 0, 1, 1, 1, 1, 1, 1, 1, 0, 0, 0, 1, 1, 1, 1, 0, 1, 0, 0, 1, 0, 1, 1, 0, 0, 0, 0, 0, 0, 0, 0, 0, 0, 0, 1, 1, 1, 1, 1, 1, 1, 1, 1, 1, 1, 1, 1, 1, 1, 1, 1, 1, 1, 1, 1, 1, 1, 1, 1, 1, 1, 1, 1, 1, 1, 1, 1, 0, 1, 1, 1, 1, 0, 1, 1, 1, 1, 1, 1, 0, 0, 0, 0, 1, 1, 1, 1, 1, 1, 1, 1, 1, 1])
_k = set([(0, 5), (0, 8), (1, 4), (1, 5), (2, 4), (2, 6), (3, 6), (3, 7), (4, 68), (7, 8), (8, 69), (9, 12), (9, 67), (10, 12), (10, 14), (12, 193), (14, 20), (20, 67), (21, 66), (21, 159), (21, 421), (22, 65), (22, 154), (23, 66), (23, 148), (23, 151), (24, 65), (24, 147), (27, 28), (27, 33), (27, 311), (28, 30), (30, 32), (32, 57), (33, 34), (34, 58), (34, 59), (34, 188), (35, 49), (35, 51), (35, 312), (36, 38), (36, 40), (37, 39), (37, 41), (38, 42), (39, 43), (40, 41), (40, 45), (40, 46), (40, 170), (41, 170), (42, 43), (42, 50), (42, 52), (42, 171), (43, 171), (44, 60), (44, 299), (45, 47), (45, 170), (46, 50), (47, 53), (47, 54), (47, 170), (48, 49), (48, 51), (48, 62), (49, 51), (52, 53), (52, 171), (53, 55), (53, 171), (54, 55), (56, 57), (56, 58), (56, 169), (57, 58), (58, 164), (58, 326), (59, 188), (59, 318), (60, 321), (61, 64), (61, 322), (62, 169), (63, 153), (63, 327), (64, 168), (67, 193), (68, 69), (72, 73), (72, 75), (73, 77), (74, 116), (75, 86), (76, 115), (77, 86), (78, 84), (79, 84), (92, 94), (92, 108), (93, 94), (93, 109), (95, 102), (95, 113), (96, 107), (96, 114), (97, 113), (98, 99), (98, 167), (102, 103), (103, 105), (104, 106), (104, 166), (105, 167), (106, 107), (108, 114), (109, 166), (115, 116), (118, 133), (118, 135), (133, 134), (133, 186), (134, 403), (135, 405), (137, 408), (142, 151), (142, 190), (143, 153), (143, 430), (144, 145), (144, 435), (145, 146), (145, 150), (145, 157), (146, 423), (147, 148), (149, 151), (149, 153), (150, 156), (151, 190), (152, 153), (152, 156), (154, 158), (157, 446), (158, 159), (160, 161), (160, 162), (161, 163), (162, 163), (164, 165), (165, 168), (165, 326), (165, 447), (170, 173), (171, 172), (172, 173), (182, 183), (182, 184), (183, 463), (184, 466), (187, 188), (187, 309), (188, 471), (190, 476), (205, 207), (205, 209), (206, 208), (206, 209), (207, 208), (228, 229), (228, 230), (229, 250), (230, 251), (249, 250), (249, 251), (253, 258), (253, 261), (254, 257), (254, 258), (255, 257), (255, 259), (256, 259), (256, 260), (257, 331), (260, 261), (261, 332), (262, 265), (262, 330), (263, 265), (263, 267), (265, 482), (267, 273), (273, 330), (274, 329), (274, 421), (274, 437), (275, 328), (275, 431), (276, 329), (276, 425), (276, 428), (277, 328), (277, 424), (280, 281), (280, 286), (280, 311), (281, 283), (283, 285), (285, 314), (286, 287), (287, 315), (287, 317), (287, 472), (288, 303), (288, 305), (288, 312), (289, 291), (289, 293), (290, 292), (290, 294), (291, 295), (292, 296), (293, 294), (293, 298), (293, 300), (293, 450), (294, 450), (295, 296), (295, 304), (295, 306), (295, 451), (296, 451), (297, 299), (297, 319), (298, 301), (298, 450), (300, 304), (301, 307), (301, 308), (301, 450), (302, 303), (302, 305), (302, 323), (303, 305), (306, 307), (306, 451), (307, 310), (307, 451), (308, 310), (309, 470), (313, 314), (313, 315), (313, 449), (314, 315), (315, 326), (315, 442), (317, 318), (317, 472), (319, 321), (320, 322), (320, 325), (323, 449), (324, 327), (324, 430), (325, 448), (326, 443), (330, 482), (331, 332), (335, 336), (335, 338), (336, 340), (337, 379), (338, 349), (339, 378), (340, 349), (341, 347), (342, 347), (355, 357), (355, 371), (356, 357), (356, 372), (358, 365), (358, 376), (359, 370), (359, 377), (360, 376), (361, 362), (361, 445), (365, 366), (366, 368), (367, 369), (367, 444), (368, 445), (369, 370), (371, 377), (372, 444), (378, 379), (381, 402), (381, 406), (402, 404), (402, 469), (403, 404), (405, 406), (408, 409), (416, 428), (416, 477), (418, 419), (418, 435), (419, 422), (419, 427), (419, 434), (422, 423), (424, 425), (426, 428), (426, 430), (427, 433), (428, 477), (429, 430), (429, 433), (431, 436), (434, 446), (436, 437), (438, 439), (438, 440), (439, 441), (440, 441), (442, 443), (443, 447), (443, 448), (450, 453), (451, 452), (452, 453), (462, 464), (462, 465), (463, 464), (465, 466), (470, 472), (471, 472), (476, 477), (494, 496), (494, 498), (495, 497), (495, 498), (496, 497), (517, 518), (517, 519), (518, 539), (519, 540), (538, 539), (538, 540)])
me_solider.attributes.new('sharp_edge', 'BOOLEAN', 'EDGE').data.foreach_set('value', [ (min(e.vertices), max(e.vertices)) in _k for e in me_solider.edges])
me_solider.materials.append(mat_001)
me_solider.materials.append(mat_002)
me_solider.materials.append(mat_003)
me_solider.use_remesh_preserve_volume = False
me_solider.use_remesh_preserve_attributes = False
me_solider.use_mirror_x = True
me_solider.use_paint_bone_selection = False
me_solider.use_paint_mask_vertex = True
me_solider.update()
me_body = bpy.data.meshes.new('Body')
me_body.from_pydata([(0.895, -2.704, -0.2703), (0.895, 2.353, -0.6312), (0.895, -1.334, 0.5338), (0.895, 2.903, -0.2169), (0.895, 2.046, 0.5338), (0.895, -2.09, 0.09225), (0.895, -2.266, -0.6312), (0.895, 2.558, 0.09225), (1.238, 2.558, 0.09225), (1.238, -2.09, 0.09225), (0.895, -2.542, 0.09225), (1.487, -2.542, 0.09225), (0.895, -2.816, -0.01016), (1.487, -2.816, -0.01016), (0.895, -2.973, -0.2722), (1.487, -2.973, -0.2722), (0.895, 2.731, 0.09225), (1.487, 2.731, 0.09225), (0.895, 3.056, -0.2142), (1.487, 3.056, -0.2142), (-0.895, -2.704, -0.2703), (-0.895, 2.353, -0.6312), (-0.895, -1.334, 0.5338), (-0.895, 2.903, -0.2169), (-0.895, 2.046, 0.5338), (-0.7826, 0.35, 0.6149), (-0.895, -2.09, 0.09225), (-0.7826, 1.932, 0.6149), (-0.895, -2.266, -0.6312), (0.7826, 0.35, 0.6149), (-0.895, 2.558, 0.09225), (0.7826, 1.932, 0.6149), (-1.238, 2.558, 0.09225), (-0.895, 0.2364, 0.5338), (-1.238, -2.09, 0.09225), (0.895, 0.2364, 0.5338), (-0.895, -2.542, 0.09225), (-1.487, -2.542, 0.09225), (-0.895, -2.816, -0.01016), (-1.487, -2.816, -0.01016), (-0.895, -2.973, -0.2722), (-1.487, -2.973, -0.2722), (-0.895, 2.731, 0.09225), (-1.487, 2.731, 0.09225), (-0.895, 3.056, -0.2142), (-1.487, 3.056, -0.2142), (0.487, -2.156, 0.1082), (0.487, -1.668, 0.4028), (-0.01119, -2.156, 0.1082), (-0.01119, -1.668, 0.4028), (0.487, -2.102, 0.01878), (0.487, -1.614, 0.3134), (-0.01119, -2.102, 0.01878), (-0.01119, -1.614, 0.3134), (0.3802, 2.255, 0.4068), (0.3802, 2.473, 0.2192), (-0.3802, 2.255, 0.4068), (-0.3802, 2.473, 0.2192), (0.3802, 2.213, 0.3576), (0.3802, 2.43, 0.1701), (-0.3802, 2.43, 0.1701), (-0.3802, 2.213, 0.3576)], [], [(1, 21, 23, 3), (7, 4, 8), (7, 1, 3), (22, 26, 5, 2), (5, 7, 8, 9), (7, 30, 24, 4), (0, 20, 28, 6), (3, 23, 30, 7), (35, 2, 9, 8), (6, 28, 21, 1), (20, 0, 5, 26), (33, 35, 29, 25), (2, 5, 9), (9, 5, 10, 11), (11, 10, 12, 13), (13, 12, 14, 15), (0, 14, 12, 10), (8, 17, 16, 7), (17, 19, 18, 16), (16, 18, 3, 7), (8, 9, 11, 17), (30, 32, 24), (30, 23, 21), (24, 33, 25, 27), (26, 34, 32, 30), (4, 24, 27, 31), (32, 34, 22, 33), (35, 4, 31, 29), (31, 27, 25, 29), (22, 34, 26), (34, 37, 36, 26), (37, 39, 38, 36), (39, 41, 40, 38), (20, 26, 36), (32, 30, 42, 43), (43, 42, 44, 45), (42, 30, 23, 44), (32, 43, 37, 34), (35, 33, 22, 2), (48, 49, 47, 46), (47, 49, 53, 51), (48, 46, 50, 52), (49, 48, 52, 53), (46, 47, 51, 50), (55, 54, 56, 57), (57, 56, 61, 60), (54, 55, 59, 58), (56, 54, 58, 61), (55, 57, 60, 59), (5, 0, 6), (7, 5, 6, 1), (20, 26, 28), (26, 30, 21, 28), (24, 32, 33), (4, 35, 8), (5, 0, 10), (40, 20, 36, 38)])
me_body.polygons.foreach_set('use_smooth', [0, 0, 0, 0, 0, 0, 0, 0, 0, 0, 0, 0, 0, 1, 1, 1, 0, 1, 0, 0, 1, 0, 0, 0, 0, 0, 0, 0, 0, 0, 1, 1, 1, 0, 1, 0, 0, 1, 0, 0, 0, 0, 0, 0, 0, 0, 0, 0, 0, 0, 0, 0, 0, 0, 0, 0, 0])
me_body.materials.append(mat_material_001)
me_body.materials.append(mat_material)
me_body.use_remesh_preserve_volume = False
me_body.use_remesh_preserve_attributes = False
me_body.use_mirror_vertex_groups = False
me_body.update()
me_wheel = bpy.data.meshes.new('Wheel')
me_wheel.from_pydata([(-0.1205, 0.4064, -5.96e-08), (-0.1205, 0.2874, 0.2874), (-0.1205, -1.49e-08, 0.4064), (-0.1205, -0.2874, 0.2874), (-0.1205, -0.4064, -5.96e-08), (-0.1205, -0.2874, -0.2874), (-0.1205, -1.49e-08, -0.4064), (-0.1205, 0.2874, -0.2874), (0.1205, 0.4064, -5.96e-08), (0.1205, 0.2874, 0.2874), (0.1205, -1.49e-08, 0.4064), (0.1205, -0.2874, 0.2874), (0.1205, -0.4064, -5.96e-08), (0.1205, -0.2874, -0.2874), (0.1205, -1.49e-08, -0.4064), (0.1205, 0.2874, -0.2874)], [], [(1, 0, 7, 6), (10, 11, 12, 13), (0, 1, 9, 8), (1, 2, 10, 9), (2, 3, 11, 10), (3, 4, 12, 11), (4, 5, 13, 12), (5, 6, 14, 13), (6, 7, 15, 14), (7, 0, 8, 15), (2, 1, 6, 5), (3, 2, 5, 4), (8, 9, 14, 15), (9, 10, 13, 14)])
me_wheel.polygons.foreach_set('use_smooth', [0, 0, 1, 1, 1, 1, 1, 1, 1, 1, 0, 0, 0, 0])
me_wheel.materials.append(mat_material_001)
me_wheel.materials.append(mat_material)
me_wheel.use_remesh_preserve_volume = False
me_wheel.use_remesh_preserve_attributes = False
me_wheel.use_mirror_vertex_groups = False
me_wheel.update()
me_tracks_002 = bpy.data.meshes.new('Tracks.002')
me_tracks_002.from_pydata([(-0.2644, -2.586, 0.3932), (0.2644, -2.586, 0.3932), (-0.2644, -2.754, 0.3242), (0.2644, -2.754, 0.3242), (-0.2644, -2.833, 0.1426), (0.2644, -2.833, 0.1426), (-0.2644, -2.773, -0.03651), (0.2644, -2.773, -0.03651), (-0.2644, -2.593, -0.1382), (0.2644, -2.593, -0.1382), (-0.2644, -1.906, -0.4746), (0.2644, -1.906, -0.4746), (-0.2644, 1.811, -0.4746), (0.2644, 1.811, -0.4746), (-0.2644, 2.66, -0.2717), (0.2644, 2.66, -0.2717), (-0.2644, 2.773, -0.1859), (0.2644, 2.773, -0.1859), (-0.2644, 2.877, 0.03786), (0.2644, 2.877, 0.03786), (-0.2644, 2.785, 0.2763), (0.2644, 2.785, 0.2763), (-0.2644, 2.539, 0.4073), (0.2644, 2.539, 0.4073)], [], [(22, 0, 1, 23), (0, 2, 3, 1), (2, 4, 5, 3), (4, 6, 7, 5), (6, 8, 9, 7), (8, 10, 11, 9), (10, 12, 13, 11), (12, 14, 15, 13), (14, 16, 17, 15), (16, 18, 19, 17), (18, 20, 21, 19), (20, 22, 23, 21)])
me_tracks_002.polygons.foreach_set('use_smooth', [True] * 12)
me_tracks_002.materials.append(mat_material_001)
me_tracks_002.use_remesh_preserve_volume = False
me_tracks_002.use_remesh_preserve_attributes = False
me_tracks_002.use_mirror_vertex_groups = False
me_tracks_002.update()
me_tracks = bpy.data.meshes.new('Tracks')
me_tracks.from_pydata([(-0.2644, -2.586, 0.3932), (0.2644, -2.586, 0.3932), (-0.2644, -2.754, 0.3242), (0.2644, -2.754, 0.3242), (-0.2644, -2.833, 0.1426), (0.2644, -2.833, 0.1426), (-0.2644, -2.773, -0.03651), (0.2644, -2.773, -0.03651), (-0.2644, -2.593, -0.1382), (0.2644, -2.593, -0.1382), (-0.2644, -1.906, -0.4746), (0.2644, -1.906, -0.4746), (-0.2644, 1.811, -0.4746), (0.2644, 1.811, -0.4746), (-0.2644, 2.66, -0.2717), (0.2644, 2.66, -0.2717), (-0.2644, 2.773, -0.1859), (0.2644, 2.773, -0.1859), (-0.2644, 2.877, 0.03786), (0.2644, 2.877, 0.03786), (-0.2644, 2.785, 0.2763), (0.2644, 2.785, 0.2763), (-0.2644, 2.539, 0.4073), (0.2644, 2.539, 0.4073)], [], [(22, 0, 1, 23), (0, 2, 3, 1), (2, 4, 5, 3), (4, 6, 7, 5), (6, 8, 9, 7), (8, 10, 11, 9), (10, 12, 13, 11), (12, 14, 15, 13), (14, 16, 17, 15), (16, 18, 19, 17), (18, 20, 21, 19), (20, 22, 23, 21)])
me_tracks.polygons.foreach_set('use_smooth', [True] * 12)
me_tracks.materials.append(mat_material_001)
me_tracks.use_remesh_preserve_volume = False
me_tracks.use_remesh_preserve_attributes = False
me_tracks.use_mirror_vertex_groups = False
me_tracks.update()
me_tower = bpy.data.meshes.new('Tower')
me_tower.from_pydata([(0.5965, 1.452, 0.6771), (0.9314, 0.2315, 0.6771), (0.3659, 0.6316, 0.3265), (0.3659, 0.6316, 0.6524), (0.7319, -0.002185, 0.3265), (0.7319, -0.002185, 0.6524), (0.3659, -0.636, 0.3265), (0.3659, -0.636, 0.6524), (-0.3659, -0.636, 0.3265), (-0.3659, -0.636, 0.6524), (-0.7319, -0.002185, 0.3265), (-0.7319, -0.002185, 0.6524), (-0.3659, 0.6316, 0.3265), (-0.3659, 0.6316, 0.6524), (0.5545, -1.01, 0.6771), (-0.5545, -1.01, 0.6771), (-0.9314, 0.2315, 0.6771), (-0.5965, 1.452, 0.6771), (0.6264, 1.514, 0.8821), (-0.6264, 1.514, 0.8821), (-0.9782, 0.2318, 0.8821), (-0.6141, -0.9366, 0.8821), (0.6141, -0.9366, 0.8821), (0.9782, 0.2318, 0.8821), (0.5103, 1.275, 1.379), (-0.5103, 1.275, 1.379), (-0.7969, 0.2305, 1.379), (-0.6049, -0.441, 1.379), (0.6049, -0.441, 1.379), (0.7969, 0.2305, 1.379), (-0.412, -1.134, 0.741), (0.412, -1.134, 0.741), (-0.4076, -1.196, 0.961), (0.4076, -1.196, 0.961), (-0.4068, -1.118, 1.216), (0.4068, -1.118, 1.216), (-0.2309, 0.8709, 1.574), (0.0415, 0.5819, 1.574), (-0.0726, 0.2015, 1.574), (-0.4591, 0.1101, 1.574), (-0.7315, 0.3991, 1.574), (-0.6174, 0.7795, 1.574), (-0.2309, 0.8709, 1.321), (0.0415, 0.5819, 1.321), (-0.0726, 0.2015, 1.321), (-0.4591, 0.1101, 1.321), (-0.7315, 0.3991, 1.321), (-0.6174, 0.7795, 1.321), (-0.6753, 0.235, 2.106), (-0.6713, 0.1154, 1.57), (-0.6811, 0.2173, 2.113), (-0.6948, 0.2308, 2.107), (-0.667, 0.1026, 1.326), (-0.6784, 0.06442, 1.326), (-0.7058, 0.09344, 1.326), (-0.7001, 0.1086, 1.57), (-0.6798, 0.08696, 1.57)], [], [(0, 17, 19, 18), (11, 9, 15, 16), (2, 3, 5, 4), (16, 15, 21, 20), (4, 5, 7, 6), (14, 1, 23, 22), (5, 3, 0, 1), (9, 7, 14, 15), (21, 15, 30, 32), (3, 13, 17, 0), (8, 9, 11, 10), (13, 11, 16, 17), (7, 5, 1, 14), (10, 11, 13, 12), (1, 0, 18, 23), (18, 19, 25, 24), (12, 13, 3, 2), (17, 16, 20, 19), (29, 24, 25, 26), (23, 18, 24, 29), (27, 21, 32, 34), (19, 20, 26, 25), (22, 23, 29, 28), (20, 21, 27, 26), (6, 7, 9, 8), (30, 31, 33, 32), (32, 33, 35, 34), (22, 28, 35, 33), (14, 22, 33, 31), (15, 14, 31, 30), (41, 40, 39, 38), (41, 36, 42, 47), (39, 40, 46, 45), (37, 38, 44, 43), (40, 41, 47, 46), (38, 39, 45, 44), (36, 37, 43, 42), (55, 49, 52, 54), (50, 51, 55, 56), (51, 50, 48), (51, 48, 49, 55), (52, 53, 54), (49, 56, 53, 52), (56, 55, 54, 53), (48, 50, 56, 49), (28, 27, 34, 35), (36, 41, 38, 37), (28, 29, 26, 27)])
me_tower.polygons.foreach_set('use_smooth', [True] * 48)
_k = set([(0, 1), (0, 17), (1, 14), (3, 5), (3, 13), (5, 7), (7, 9), (9, 11), (11, 13), (15, 16), (15, 30), (16, 17), (30, 31), (30, 32), (31, 33), (32, 34), (33, 35), (34, 35), (36, 37), (36, 41), (37, 38), (38, 39), (39, 40), (40, 41), (42, 43), (42, 47), (43, 44), (44, 45), (45, 46), (46, 47), (48, 50), (48, 51), (50, 51), (52, 53), (52, 54), (53, 54)])
me_tower.attributes.new('sharp_edge', 'BOOLEAN', 'EDGE').data.foreach_set('value', [ (min(e.vertices), max(e.vertices)) in _k for e in me_tower.edges])
me_tower.materials.append(mat_material_001)
me_tower.use_remesh_preserve_volume = False
me_tower.use_remesh_preserve_attributes = False
me_tower.use_mirror_vertex_groups = False
me_tower.update()
me_gun = bpy.data.meshes.new('Gun')
me_gun.from_pydata([(-8.181e-08, 0.03008, 0.1572), (-0.1359, 0.03008, 0.07871), (-0.1359, 0.03008, -0.07818), (-6.809e-08, 0.03008, -0.1566), (0.1359, 0.03008, -0.07818), (0.1359, 0.03008, 0.07871), (-8.181e-08, -0.3315, 0.1572), (-0.1359, -0.3315, 0.07871), (-0.1359, -0.3315, -0.07818), (-6.809e-08, -0.3315, -0.1566), (0.1359, -0.3315, -0.07818), (0.1359, -0.3315, 0.07871), (-8.133e-08, -0.3798, 0.125), (-0.108, -0.3798, 0.06264), (-0.108, -0.3798, -0.0621), (-7.042e-08, -0.3798, -0.1245), (0.108, -0.3798, -0.0621), (0.108, -0.3798, 0.06264), (-7.95e-08, -3.295, 0.07251), (-0.06257, -3.295, 0.03639), (-0.06257, -3.295, -0.03586), (-7.319e-08, -3.295, -0.07198), (0.06257, -3.295, -0.03586), (0.06257, -3.295, 0.03639), (-7.617e-08, -0.4539, 0.0002664)], [], [(2, 1, 7, 8), (5, 4, 10, 11), (3, 2, 8, 9), (1, 0, 6, 7), (0, 5, 11, 6), (4, 3, 9, 10), (11, 10, 16, 17), (9, 8, 14, 15), (7, 6, 12, 13), (6, 11, 17, 12), (10, 9, 15, 16), (8, 7, 13, 14), (12, 17, 23, 18), (16, 15, 21, 22), (14, 13, 19, 20), (17, 16, 22, 23), (15, 14, 20, 21), (13, 12, 18, 19), (23, 22, 24), (21, 20, 24), (19, 18, 24), (18, 23, 24), (22, 21, 24), (20, 19, 24)])
me_gun.polygons.foreach_set('use_smooth', [True] * 24)
_k = set([(12, 13), (12, 17), (13, 14), (14, 15), (15, 16), (16, 17), (18, 19), (18, 23), (19, 20), (20, 21), (21, 22), (22, 23)])
me_gun.attributes.new('sharp_edge', 'BOOLEAN', 'EDGE').data.foreach_set('value', [ (min(e.vertices), max(e.vertices)) in _k for e in me_gun.edges])
me_gun.materials.append(mat_material_001)
me_gun.use_remesh_preserve_volume = False
me_gun.use_remesh_preserve_attributes = False
me_gun.use_mirror_vertex_groups = False
me_gun.update()
arm_x = bpy.data.armatures.new('Скелет')  # bones are not reproduced

# ---- objects
ob_human = bpy.data.objects.new('Human', arm_x)
ob_solider = bpy.data.objects.new('Solider', me_solider)
ob_tank1 = bpy.data.objects.new('Tank1', me_body)
ob_wheel = bpy.data.objects.new('Wheel', me_wheel)
ob_tracks_r = bpy.data.objects.new('Tracks_R', me_tracks_002)
ob_tracks_l = bpy.data.objects.new('Tracks_L', me_tracks)
ob_tower = bpy.data.objects.new('Tower', me_tower)
ob_gun = bpy.data.objects.new('Gun', me_gun)

# ---- transforms, parenting, visibility, modifiers, constraints
ob_human.location = (0.0, 0.0, 0.0)
ob_human.show_in_front = True
ob_human.lineart.crease_threshold = 0.0
ob_solider.parent = ob_human
ob_solider.location = (0.0, 0.0, 0.0)
ob_solider.show_all_edges = True
ob_solider.lineart.crease_threshold = 0.0
ob_solider.use_mesh_mirror_x = True
_vg = ob_solider.vertex_groups.new(name='hips')
for _i, _w in zip([9, 10, 12, 14, 15, 20, 21, 22, 23, 24, 35, 44, 48, 49, 51, 60, 61, 62, 63, 64, 65, 66, 67, 142, 143, 144, 145, 146, 147, 148, 149, 150, 151, 152, 153, 154, 155, 156, 157, 158, 159, 162, 163, 164, 165, 168, 169, 176, 181, 189, 190, 191, 192, 193, 194, 262, 263, 265, 267, 268, 273, 274, 275, 276, 277, 288, 297, 299, 302, 303, 305, 312, 319, 320, 321, 322, 323, 324, 325, 327, 328, 329, 330, 416, 417, 418, 419, 420, 421, 422, 423, 424, 425, 426, 427, 428, 429, 430, 431, 432, 433, 434, 435, 436, 437, 440, 441, 442, 443, 446, 447, 448, 449, 456, 461, 473, 474, 475, 476, 477, 478, 479, 480, 481, 482, 483, 542, 543, 544, 545, 546, 547, 548, 549, 550, 551], [0.07678, 0.1661, 0.1313, 0.213, 0.01545, 0.06678, 0.1419, 0.5931, 0.1525, 0.5349, 0.02604, 0.05768, 0.03452, 0.09344, 0.07192, 0.1094, 0.1544, 0.09736, 0.6702, 0.1916, 0.5058, 0.07529, 0.03101, 0.4266, 0.6889, 0.2875, 0.6232, 0.2209, 0.6364, 0.4617, 0.6967, 0.5969, 0.5223, 0.4975, 0.5407, 0.5823, 0.2389, 0.594, 0.2921, 0.5193, 0.277, 0.02156, 0.05179, 0.02164, 0.07579, 0.1357, 0.0584, 0.02778, 0.004525, 0.2773, 0.3441, 0.4638, 0.1458, 0.1078, 0.1017, 0.07678, 0.1661, 0.1313, 0.213, 0.01545, 0.06678, 0.1419, 0.5931, 0.1525, 0.5349, 0.02604, 0.05768, 0.05026, 0.03452, 0.09344, 0.07192, 0.02375, 0.1094, 0.1544, 0.147, 0.2777, 0.09736, 0.6702, 0.1916, 0.7198, 0.5058, 0.07529, 0.03101, 0.4266, 0.4645, 0.2875, 0.6232, 0.7072, 0.5358, 0.2209, 0.246, 0.6364, 0.4617, 0.6967, 0.5969, 0.5223, 0.4975, 0.5407, 0.5823, 0.2389, 0.594, 0.2921, 0.5432, 0.5193, 0.277, 0.02156, 0.05179, 0.02164, 0.07579, 0.2946, 0.0665, 0.1357, 0.0584, 0.02778, 0.004525, 0.2773, 0.331, 0.2957, 0.4301, 0.3441, 0.4638, 0.1458, 0.694, 0.4423, 0.1078, 0.1017, 0.4123, 0.4988, 0.3445, 0.3649, 0.1562, 0.1484, 0.4123, 0.3445, 0.3649, 0.1484]): _vg.add([_i], _w, 'REPLACE')
_vg = ob_solider.vertex_groups.new(name='chest')
for _i, _w in zip([21, 22, 24, 25, 26, 27, 28, 29, 30, 31, 32, 33, 34, 35, 37, 39, 41, 43, 44, 45, 48, 49, 51, 52, 56, 57, 58, 59, 60, 61, 62, 63, 64, 65, 120, 121, 137, 138, 139, 143, 144, 145, 146, 147, 149, 150, 152, 153, 154, 155, 156, 157, 158, 159, 160, 161, 162, 163, 164, 165, 168, 169, 170, 171, 172, 173, 174, 175, 176, 177, 178, 179, 180, 181, 182, 183, 184, 185, 187, 188, 205, 206, 209, 274, 275, 277, 278, 279, 280, 281, 282, 283, 284, 285, 286, 287, 288, 290, 292, 294, 296, 297, 298, 299, 302, 303, 305, 306, 309, 311, 312, 313, 314, 315, 316, 317, 318, 319, 320, 321, 322, 323, 324, 325, 326, 327, 328, 383, 384, 408, 409, 410, 411, 414, 418, 419, 420, 422, 423, 424, 426, 427, 429, 430, 431, 432, 433, 434, 436, 437, 438, 439, 440, 441, 442, 443, 446, 447, 448, 449, 450, 451, 452, 453, 454, 455, 456, 457, 458, 459, 460, 461, 462, 464, 465, 466, 467, 468, 470, 471, 472, 480, 494, 495, 498, 542, 543, 544, 545, 546, 547, 548, 549, 550, 551], [0.0, 0.0, 0.0, 1.0, 1.0, 1.0, 1.0, 1.0, 1.0, 1.0, 1.0, 1.0, 1.0, 1.0, 0.01859, 0.00307, 0.08417, 0.01278, 1.0, 0.1149, 1.0, 1.0, 1.0, 0.02506, 0.999, 1.0, 1.0, 1.0, 1.0, 1.0, 1.0, 0.0, 1.0, 0.0, 0.0, 0.0, 0.0, 9.882e-06, 1.047e-08, 1.223e-07, 0.0, 0.0, 0.007118, 0.0, 0.0, 0.0, 0.0, 0.0, 0.0, 0.0, 0.0, 0.0, 0.0, 0.0, 1.0, 1.0, 1.0, 1.0, 1.0, 1.0, 1.0, 1.0, 5.96e-08, 0.4999, 0.7492, 0.992, 0.1243, 0.138, 0.3715, 0.09234, 0.08616, 0.08454, 0.3695, 0.2868, 0.0, 0.0, 0.02563, 0.5496, 1.0, 1.0, 0.02885, 0.05949, 0.07762, 0.0, 0.0, 0.0, 1.0, 1.0, 1.0, 1.0, 1.0, 1.0, 1.0, 1.0, 1.0, 1.0, 1.0, 0.01859, 0.00307, 0.08417, 0.01278, 1.0, 0.1149, 1.0, 1.0, 1.0, 1.0, 0.02506, 1.0, 1.0, 1.0, 0.999, 1.0, 1.0, 1.0, 1.0, 1.0, 1.0, 1.0, 1.0, 1.0, 1.0, 0.0, 1.0, 1.0, 0.0, 0.0, 0.0, 0.0, 0.000104, 0.0, 9.882e-06, 1.047e-08, 0.004502, 0.0, 0.0, 0.0, 0.007118, 0.003206, 0.0, 0.0, 0.0, 0.0, 0.0, 0.0, 0.0, 0.0, 0.0, 0.0, 0.0, 1.0, 1.0, 1.0, 1.0, 1.0, 1.0, 0.0, 0.9924, 1.0, 1.0, 5.96e-08, 0.4999, 0.7492, 0.992, 0.1243, 0.138, 0.3715, 0.09234, 0.08616, 0.08454, 0.3695, 0.2868, 0.0, 0.0, 0.02563, 0.08453, 0.4352, 0.5496, 1.0, 1.0, 1.0, 0.0, 0.02885, 0.05949, 0.07762, 0.5, 0.5, 0.5, 0.5, 0.4978, 0.5036, 0.5, 0.5, 0.5, 0.5036]): _vg.add([_i], _w, 'REPLACE')
_vg = ob_solider.vertex_groups.new(name='neck')
for _i, _w in zip([25, 26, 27, 28, 29, 30, 31, 32, 33, 34, 52, 56, 57, 58, 59, 118, 119, 120, 121, 122, 123, 124, 126, 127, 128, 131, 133, 134, 135, 136, 137, 138, 139, 140, 141, 160, 161, 162, 163, 164, 171, 172, 173, 182, 183, 184, 185, 186, 187, 188, 278, 279, 280, 281, 282, 283, 284, 285, 286, 287, 306, 309, 311, 313, 314, 315, 316, 317, 318, 326, 381, 382, 383, 384, 385, 386, 387, 388, 389, 390, 393, 394, 395, 397, 400, 402, 403, 404, 405, 406, 407, 408, 409, 410, 411, 412, 413, 414, 415, 438, 439, 440, 441, 442, 451, 452, 453, 462, 463, 464, 465, 466, 467, 468, 469, 470, 471, 472], [0.0, 0.0, 0.0, 0.0, 1.3e-08, 0.0, 0.0, 3.15e-08, 2.723e-08, 0.0, 0.007028, 3.781e-05, 0.0, 0.0, 0.0, 5.96e-08, 0.0, 0.0, 0.0, 5.96e-08, 0.0, 0.0, 0.0, 0.0, 2.205e-06, 0.0, 5.96e-08, 0.0, 0.0, 0.0, 0.0, 2.445e-05, 4.913e-08, 0.0, 5.96e-08, 0.1542, 2.54e-08, 1.073e-08, 0.0, 0.0, 0.01957, 0.02259, 0.003405, 0.0, 0.0, 0.4235, 0.6889, 5.96e-08, 0.0, 0.0, 0.0, 0.0, 0.0, 0.0, 1.3e-08, 0.0, 0.0, 3.15e-08, 2.723e-08, 0.0, 0.007028, 0.0, 0.0, 3.781e-05, 0.0, 0.0, 0.0, 0.0, 5.058e-08, 2.696e-08, 5.96e-08, 0.0, 0.0, 0.0, 0.0005528, 0.0, 5.96e-08, 0.0, 0.01391, 0.0, 0.0, 0.0, 2.205e-06, 0.0, 0.0, 5.96e-08, 0.000649, 0.0, 2.056e-05, 0.0, 0.0, 0.002804, 0.0, 2.445e-05, 4.913e-08, 0.0, 0.0, 0.006823, 5.96e-08, 0.1542, 2.54e-08, 1.073e-08, 0.0, 0.0, 0.01957, 0.02259, 0.003405, 0.0, 0.0, 0.0, 0.4235, 0.3025, 0.9743, 0.6889, 5.96e-08, 0.0, 0.0, 0.0]): _vg.add([_i], _w, 'REPLACE')
_vg = ob_solider.vertex_groups.new(name='head')
for _i, _w in zip([28, 33, 34, 59, 118, 119, 120, 121, 122, 123, 124, 125, 126, 127, 128, 129, 130, 131, 133, 134, 135, 136, 137, 138, 139, 140, 141, 182, 183, 184, 185, 186, 187, 188, 281, 286, 287, 309, 311, 317, 318, 381, 382, 383, 384, 385, 386, 387, 388, 389, 390, 391, 392, 393, 394, 395, 396, 397, 398, 399, 400, 402, 403, 404, 405, 406, 407, 408, 409, 410, 411, 412, 413, 414, 415, 462, 463, 464, 465, 466, 467, 468, 469, 470, 471, 472], [0.0, 3.21e-09, 0.0, 0.0, 1.0, 1.0, 1.0, 1.0, 1.0, 1.0, 1.0, 1.0, 1.0, 1.0, 1.0, 1.0, 1.0, 1.0, 1.0, 1.0, 1.0, 1.0, 1.0, 1.0, 1.0, 1.0, 1.0, 1.0, 1.0, 0.5509, 0.4504, 1.0, 0.0, 0.0, 0.0, 3.21e-09, 0.0, 0.0, 0.0, 0.0, 2.878e-09, 1.0, 1.0, 1.0, 1.0, 0.9994, 1.0, 1.0, 1.0, 0.9861, 1.0, 1.0, 1.0, 1.0, 1.0, 1.0, 1.0, 1.0, 1.0, 1.0, 1.0, 1.0, 0.9994, 1.0, 1.0, 1.0, 1.0, 0.9971, 1.0, 1.0, 1.0, 1.0, 1.0, 0.9887, 1.0, 1.0, 1.0, 1.0, 0.5509, 0.6129, 0.5648, 0.4504, 1.0, 0.0, 0.0, 0.0]): _vg.add([_i], _w, 'REPLACE')
_vg = ob_solider.vertex_groups.new(name='upper_arm.L')
for _i, _w in zip([22, 25, 26, 27, 28, 29, 30, 31, 32, 33, 34, 35, 36, 37, 38, 39, 40, 41, 42, 43, 44, 45, 46, 47, 48, 49, 50, 51, 52, 53, 54, 55, 56, 57, 58, 59, 60, 61, 62, 64, 65, 146, 150, 152, 156, 160, 161, 162, 163, 164, 165, 168, 169, 170, 171, 172, 173, 174, 175, 176, 177, 178, 179, 180, 181, 185, 187, 188, 202, 203, 204, 205, 206, 207, 208, 209, 297, 299, 309, 311, 312, 316, 318, 321, 322, 326, 439, 471, 542, 544, 547], [0.0, 0.0, 0.0, 0.0, 0.0, 4.661e-08, 0.0, 0.0, 2.811e-08, 2.916e-08, 0.0, 0.0, 0.9784, 0.949, 0.9815, 0.9499, 0.9708, 0.9001, 0.9785, 0.9394, 3.653e-08, 0.8625, 0.9827, 0.9478, 5.692e-08, 0.0, 0.9841, 0.0, 0.9264, 0.9657, 0.9589, 0.9644, 0.0009277, 0.0, 0.0, 0.0, 2.667e-08, 4.157e-08, 0.0, 5.217e-08, 0.0, 1.629e-05, 0.0, 0.0, 0.0, 0.0, 2.514e-08, 4.601e-08, 0.0, 0.0, 3.605e-08, 0.0, 1.644e-06, 1.0, 0.5001, 0.2508, 0.007978, 0.8757, 0.862, 0.6285, 0.9076, 0.9138, 0.9155, 0.6305, 0.7132, 1.153e-09, 0.0, 0.0, 0.02461, 0.08129, 0.1261, 0.0654, 0.5803, 0.08168, 0.2432, 0.2745, 2.138e-09, 0.0, 0.0, 0.0, 0.0, 0.0, 3.073e-09, 3.343e-06, 0.0, 1.632e-08, 9.064e-09, 0.0, 2.078e-08, 2.609e-08, 8.163e-06]): _vg.add([_i], _w, 'REPLACE')
_vg = ob_solider.vertex_groups.new(name='forearm.L')
for _i, _w in zip([47, 169, 174, 175, 176, 177, 178, 179, 195, 196, 197, 198, 199, 200, 201, 202, 203, 204, 205, 206, 207, 208, 209, 210, 213, 218, 228, 229, 230, 234, 239, 249, 250, 251, 252], [0.01687, 2.92e-08, 0.0, 0.0, 2.871e-09, 2.495e-05, 0.0, 0.0, 0.9541, 0.9551, 0.9458, 0.9931, 0.9672, 0.9841, 0.991, 0.9615, 0.9135, 0.8691, 0.9057, 0.3603, 0.9178, 0.7546, 0.6478, 0.09162, 0.2106, 0.1031, 0.8681, 0.7774, 0.7511, 0.193, 0.04228, 0.9675, 0.807, 0.7794, 0.9677]): _vg.add([_i], _w, 'REPLACE')
_vg = ob_solider.vertex_groups.new(name='hand.L')
for _i, _w in zip([196, 199, 210, 213, 215, 218, 228, 229, 230, 231, 234, 236, 239, 249, 250], [0.02455, 0.004847, 0.8117, 0.6519, 0.0542, 0.08351, 0.1126, 0.1866, 0.03447, 0.9833, 0.6798, 0.06803, 0.02466, 0.01391, 0.1664]): _vg.add([_i], _w, 'REPLACE')
_vg = ob_solider.vertex_groups.new(name='f_index.02.L')
for _i, _w in zip([210, 214, 215, 216, 217, 218, 219, 220, 221, 225, 232, 235, 236, 237, 240, 241, 242, 243, 246], [0.0242, 0.8625, 0.06745, 0.1023, 0.001113, 0.06163, 0.6518, 0.1473, 0.09195, 0.06144, 0.01841, 0.941, 0.06761, 0.1069, 0.6996, 0.876, 0.4986, 0.03668, 0.09797]): _vg.add([_i], _w, 'REPLACE')
_vg = ob_solider.vertex_groups.new(name='f_index.03.L')
for _i, _w in zip([214, 220, 221, 222, 223, 241, 242, 243, 244], [0.04111, 0.8471, 0.9048, 1.002, 0.9916, 0.1214, 0.4995, 0.9564, 0.9792]): _vg.add([_i], _w, 'REPLACE')
_vg = ob_solider.vertex_groups.new(name='thumb.01.L')
for _i, _w in zip([195, 197, 210, 218, 219, 230, 239, 240, 245, 251], [0.01473, 0.01252, 0.02647, 0.6433, 0.1207, 0.1653, 0.8436, 0.1315, 0.02609, 0.1819]): _vg.add([_i], _w, 'REPLACE')
_vg = ob_solider.vertex_groups.new(name='thumb.02.L')
for _i, _w in zip([218, 219, 224, 225, 239, 240, 245, 246], [0.0522, 0.0203, 0.4793, 0.03786, 0.03603, 0.04774, 0.8816, 0.08559]): _vg.add([_i], _w, 'REPLACE')
_vg = ob_solider.vertex_groups.new(name='thumb.03.L')
for _i, _w in zip([218, 219, 224, 225, 226, 227, 240, 245, 246, 247, 248], [0.05783, 0.1238, 0.4753, 0.8745, 0.9832, 0.9841, 0.07788, 0.05851, 0.788, 0.9782, 0.9682]): _vg.add([_i], _w, 'REPLACE')
_vg = ob_solider.vertex_groups.new(name='f_middle.02.L')
for _i, _w in zip([211, 212, 213, 214, 215, 216, 217, 229, 232, 233, 234, 235, 236, 237, 238], [0.07685, 0.1576, 0.1093, 0.01651, 0.829, 0.1394, 0.7567, 0.001453, 0.1795, 0.1701, 0.1121, 0.00713, 0.8346, 0.7398, 0.8388]): _vg.add([_i], _w, 'REPLACE')
_vg = ob_solider.vertex_groups.new(name='f_middle.03.L')
for _i, _w in zip([211, 212, 214, 215, 216, 217, 232, 233, 237, 238], [0.9017, 0.8279, 0.01078, 0.009615, 0.7495, 0.2055, 0.7835, 0.8164, 0.1477, 0.1247]): _vg.add([_i], _w, 'REPLACE')
_vg = ob_solider.vertex_groups.new(name='upper_arm.R')
for _i, _w in zip([44, 161, 275, 278, 279, 280, 281, 282, 283, 284, 285, 286, 287, 288, 289, 290, 291, 292, 293, 294, 295, 296, 297, 298, 299, 300, 301, 302, 303, 304, 305, 306, 307, 308, 309, 310, 311, 312, 313, 314, 315, 316, 317, 318, 319, 320, 321, 322, 323, 325, 326, 328, 422, 427, 429, 433, 438, 439, 440, 441, 442, 443, 448, 449, 450, 451, 452, 453, 454, 455, 456, 457, 458, 459, 460, 461, 468, 470, 471, 472, 491, 492, 493, 494, 495, 496, 497, 498, 548, 549, 551], [2.138e-09, 9.064e-09, 0.0, 0.0, 0.0, 0.0, 0.0, 4.661e-08, 0.0, 0.0, 2.811e-08, 2.916e-08, 0.0, 0.0, 0.9784, 0.949, 0.9815, 0.9499, 0.9708, 0.9001, 0.9785, 0.9394, 3.653e-08, 0.8625, 0.0, 0.9827, 0.9478, 5.692e-08, 0.0, 0.9841, 0.0, 0.9264, 0.9657, 0.9589, 0.0, 0.9644, 0.0, 0.0, 0.0009277, 0.0, 0.0, 0.0, 0.0, 3.073e-09, 2.667e-08, 4.157e-08, 3.343e-06, 0.0, 0.0, 5.217e-08, 1.632e-08, 0.0, 1.629e-05, 0.0, 0.0, 0.0, 0.0, 2.514e-08, 4.601e-08, 0.0, 0.0, 3.605e-08, 0.0, 1.644e-06, 1.0, 0.5001, 0.2508, 0.007978, 0.8757, 0.862, 0.6285, 0.9076, 0.9138, 0.9155, 0.6305, 0.7132, 1.153e-09, 0.0, 0.0, 0.0, 0.02461, 0.08129, 0.1261, 0.0654, 0.5803, 0.08168, 0.2432, 0.2745, 2.078e-08, 2.609e-08, 8.163e-06]): _vg.add([_i], _w, 'REPLACE')
_vg = ob_solider.vertex_groups.new(name='forearm.R')
for _i, _w in zip([301, 449, 454, 455, 456, 457, 458, 459, 484, 485, 486, 487, 488, 489, 490, 491, 492, 493, 494, 495, 496, 497, 498, 499, 502, 507, 517, 518, 519, 523, 528, 538, 539, 540, 541], [0.01687, 2.92e-08, 0.0, 0.0, 2.871e-09, 2.495e-05, 0.0, 0.0, 0.9541, 0.9551, 0.9458, 0.9931, 0.9672, 0.9841, 0.991, 0.9615, 0.9135, 0.8691, 0.9057, 0.3603, 0.9178, 0.7546, 0.6478, 0.09162, 0.2106, 0.1031, 0.8681, 0.7774, 0.7511, 0.193, 0.04228, 0.9675, 0.807, 0.7794, 0.9677]): _vg.add([_i], _w, 'REPLACE')
_vg = ob_solider.vertex_groups.new(name='hand.R')
for _i, _w in zip([485, 488, 499, 502, 504, 507, 517, 518, 519, 520, 523, 525, 528, 538, 539], [0.02455, 0.004847, 0.8117, 0.6519, 0.0542, 0.08351, 0.1126, 0.1866, 0.03447, 0.9833, 0.6798, 0.06803, 0.02466, 0.01391, 0.1664]): _vg.add([_i], _w, 'REPLACE')
_vg = ob_solider.vertex_groups.new(name='f_index.02.R')
for _i, _w in zip([499, 503, 504, 505, 506, 507, 508, 509, 510, 514, 521, 524, 525, 526, 529, 530, 531, 532, 535], [0.0242, 0.8625, 0.06745, 0.1023, 0.001113, 0.06163, 0.6518, 0.1473, 0.09195, 0.06144, 0.01841, 0.941, 0.06761, 0.1069, 0.6996, 0.876, 0.4986, 0.03668, 0.09797]): _vg.add([_i], _w, 'REPLACE')
_vg = ob_solider.vertex_groups.new(name='f_index.03.R')
for _i, _w in zip([503, 509, 510, 511, 512, 530, 531, 532, 533], [0.04111, 0.8471, 0.9048, 1.002, 0.9916, 0.1214, 0.4995, 0.9564, 0.9792]): _vg.add([_i], _w, 'REPLACE')
_vg = ob_solider.vertex_groups.new(name='thumb.01.R')
for _i, _w in zip([484, 486, 499, 507, 508, 519, 528, 529, 534, 540], [0.01473, 0.01252, 0.02647, 0.6433, 0.1207, 0.1653, 0.8436, 0.1315, 0.02609, 0.1819]): _vg.add([_i], _w, 'REPLACE')
_vg = ob_solider.vertex_groups.new(name='thumb.02.R')
for _i, _w in zip([507, 508, 513, 514, 528, 529, 534, 535], [0.0522, 0.0203, 0.4793, 0.03786, 0.03603, 0.04774, 0.8816, 0.08559]): _vg.add([_i], _w, 'REPLACE')
_vg = ob_solider.vertex_groups.new(name='thumb.03.R')
for _i, _w in zip([507, 508, 513, 514, 515, 516, 529, 534, 535, 536, 537], [0.05783, 0.1238, 0.4753, 0.8745, 0.9832, 0.9841, 0.07788, 0.05851, 0.788, 0.9782, 0.9682]): _vg.add([_i], _w, 'REPLACE')
_vg = ob_solider.vertex_groups.new(name='f_middle.02.R')
for _i, _w in zip([500, 501, 502, 503, 504, 505, 506, 518, 521, 522, 523, 524, 525, 526, 527], [0.07685, 0.1576, 0.1093, 0.01651, 0.829, 0.1394, 0.7567, 0.001453, 0.1795, 0.1701, 0.1121, 0.00713, 0.8346, 0.7398, 0.8388]): _vg.add([_i], _w, 'REPLACE')
_vg = ob_solider.vertex_groups.new(name='f_middle.03.R')
for _i, _w in zip([500, 501, 503, 504, 505, 506, 521, 522, 526, 527], [0.9017, 0.8279, 0.01078, 0.009615, 0.7495, 0.2055, 0.7835, 0.8164, 0.1477, 0.1247]): _vg.add([_i], _w, 'REPLACE')
_vg = ob_solider.vertex_groups.new(name='thigh.L')
for _i, _w in zip([0, 1, 2, 3, 4, 5, 6, 7, 8, 9, 10, 11, 12, 13, 14, 15, 16, 17, 18, 19, 20, 21, 22, 23, 24, 49, 61, 62, 63, 64, 65, 66, 67, 68, 69, 70, 71, 74, 76, 78, 79, 82, 83, 84, 85, 115, 116, 117, 132, 142, 143, 144, 145, 146, 147, 148, 149, 150, 151, 152, 153, 154, 155, 156, 157, 158, 159, 168, 189, 190, 191, 192, 193, 194, 263, 265, 267, 322, 324, 327, 416, 417, 418, 419, 420, 421, 423, 424, 425, 426, 428, 430, 434, 435, 436, 437, 446, 473, 474, 475, 476, 477, 478, 479, 480, 481, 482, 542, 544, 546, 547], [1.0, 1.0, 1.0, 1.0, 1.0, 1.0, 1.0, 0.8338, 1.0, 1.0, 1.0, 0.933, 1.0, 1.0, 1.0, 1.0, 1.0, 1.0, 1.0, 0.9776, 0.9929, 0.0, 0.0, 0.0, 0.0, 0.0, 1.831e-08, 0.0, 0.0, 2.222e-08, 0.0, 0.912, 1.0, 1.0, 1.0, 0.02705, 0.003691, 0.04633, 0.08406, 0.2005, 0.2406, 0.07733, 0.1107, 0.2829, 0.07776, 0.05763, 0.05071, 0.8055, 1.0, 0.0, 1.328e-07, 0.0, 0.0, 0.0003945, 0.0, 0.0, 0.0, 0.0, 0.0, 0.0, 0.0, 0.0, 0.0, 0.0, 0.0, 0.0, 0.0, 0.0, 0.436, 0.0, 0.1855, 0.8166, 1.0, 0.3693, 2.65e-08, 5.059e-06, 0.0, 0.0, 0.0, 0.0, 0.0, 0.0, 0.0, 0.0, 0.0, 0.0, 4.69e-05, 0.0, 0.0, 0.0, 0.0, 0.0, 0.0, 0.0, 0.0, 0.0, 0.0, 0.1701, 0.2816, 0.3164, 0.0, 0.0, 0.03583, 0.01008, 0.0, 0.2501, 0.0, 9.153e-09, 1.111e-08, 2.345e-05, 0.0001973]): _vg.add([_i], _w, 'REPLACE')
_vg = ob_solider.vertex_groups.new(name='shin.L')
for _i, _w in zip([0, 1, 2, 3, 4, 5, 6, 7, 8, 68, 69, 70, 71, 72, 73, 74, 75, 76, 77, 78, 79, 80, 81, 82, 83, 84, 85, 86, 87, 88, 89, 90, 91, 92, 93, 94, 96, 97, 98, 99, 104, 106, 107, 108, 109, 110, 111, 112, 113, 114, 115, 116, 117, 166, 167], [0.0, 0.0, 5.96e-08, 5.96e-08, 0.0, 5.96e-08, 5.96e-08, 0.1621, 0.0, 0.0, 5.96e-08, 0.9604, 0.9725, 0.99, 0.9843, 0.9516, 0.9848, 0.9154, 0.9793, 0.7989, 0.7579, 0.9861, 0.9822, 0.9216, 0.8876, 0.7156, 0.9209, 0.9866, 0.9893, 0.9853, 0.9865, 0.6434, 0.4879, 0.7732, 0.7531, 0.7697, 5.96e-08, 0.003816, 5.96e-08, 5.96e-08, 0.0, 5.96e-08, 0.0, 0.1787, 0.00747, 0.0, 0.0, 0.0, 0.0, 0.0, 0.9418, 0.949, 0.1906, 1.788e-07, 0.0]): _vg.add([_i], _w, 'REPLACE')
_vg = ob_solider.vertex_groups.new(name='foot.L')
for _i, _w in zip([90, 91, 92, 93, 94, 95, 96, 97, 98, 99, 100, 101, 102, 103, 104, 105, 106, 107, 108, 109, 110, 111, 112, 113, 114, 166, 167], [0.3566, 0.5121, 0.2268, 0.2469, 0.2303, 1.0, 1.0, 0.9962, 1.0, 1.0, 0.9881, 0.9842, 1.0, 1.0, 1.0, 1.0, 1.0, 1.0, 0.8213, 0.9925, 1.0, 1.0, 1.0, 1.0, 1.0, 1.0, 1.0]): _vg.add([_i], _w, 'REPLACE')
_vg = ob_solider.vertex_groups.new(name='thigh.R')
for _i, _w in zip([10, 12, 14, 63, 142, 143, 144, 145, 147, 148, 149, 151, 153, 157, 158, 159, 189, 190, 191, 192, 193, 253, 254, 255, 256, 257, 258, 259, 260, 261, 262, 263, 264, 265, 266, 267, 268, 269, 270, 271, 272, 273, 274, 275, 276, 277, 303, 320, 322, 323, 324, 325, 327, 328, 329, 330, 331, 332, 333, 334, 337, 339, 341, 342, 345, 346, 347, 348, 378, 379, 380, 401, 416, 417, 418, 419, 420, 421, 422, 423, 424, 425, 426, 427, 428, 429, 430, 431, 432, 433, 434, 435, 436, 437, 446, 448, 473, 474, 475, 476, 477, 478, 479, 480, 481, 482, 483, 546, 548, 549, 551], [2.65e-08, 5.059e-06, 0.0, 0.0, 0.0, 4.3e-08, 0.0, 0.0, 0.0, 0.0, 0.0, 0.0, 0.0, 0.0, 0.0, 0.0, 0.1701, 0.0, 0.03583, 0.01008, 0.0, 1.0, 1.0, 1.0, 1.0, 1.0, 1.0, 1.0, 0.8338, 1.0, 1.0, 1.0, 0.933, 1.0, 1.0, 1.0, 1.0, 1.0, 1.0, 1.0, 0.9776, 0.9929, 0.0, 0.0, 0.0, 0.0, 0.0, 1.831e-08, 0.0, 0.0, 0.0, 2.222e-08, 0.0, 0.0, 0.912, 1.0, 1.0, 1.0, 0.02705, 0.003691, 0.04633, 0.08406, 0.2005, 0.2406, 0.07733, 0.1107, 0.2829, 0.07776, 0.05763, 0.05071, 0.8055, 1.0, 0.0, 0.0, 0.0, 0.0, 0.0, 0.0, 0.0003945, 4.69e-05, 0.0, 0.0, 0.0, 0.0, 0.0, 0.0, 0.0, 0.0, 0.0, 0.0, 0.0, 0.0, 0.0, 0.0, 0.0, 0.0, 0.436, 0.2816, 0.3164, 0.0, 0.0, 0.1855, 0.8166, 0.0, 0.2501, 1.0, 0.3693, 2.345e-05, 9.153e-09, 1.111e-08, 0.0001973]): _vg.add([_i], _w, 'REPLACE')
_vg = ob_solider.vertex_groups.new(name='shin.R')
for _i, _w in zip([253, 254, 255, 256, 257, 258, 259, 260, 261, 331, 332, 333, 334, 335, 336, 337, 338, 339, 340, 341, 342, 343, 344, 345, 346, 347, 348, 349, 350, 351, 352, 353, 354, 355, 356, 357, 359, 360, 361, 362, 367, 369, 370, 371, 372, 373, 374, 375, 376, 377, 378, 379, 380, 444, 445], [0.0, 0.0, 5.96e-08, 5.96e-08, 0.0, 5.96e-08, 5.96e-08, 0.1621, 0.0, 0.0, 5.96e-08, 0.9604, 0.9725, 0.99, 0.9843, 0.9516, 0.9848, 0.9154, 0.9793, 0.7989, 0.7579, 0.9861, 0.9822, 0.9216, 0.8876, 0.7156, 0.9209, 0.9866, 0.9893, 0.9853, 0.9865, 0.6434, 0.4879, 0.7732, 0.7531, 0.7697, 5.96e-08, 0.003816, 5.96e-08, 5.96e-08, 0.0, 5.96e-08, 0.0, 0.1787, 0.00747, 0.0, 0.0, 0.0, 0.0, 0.0, 0.9418, 0.949, 0.1906, 1.788e-07, 0.0]): _vg.add([_i], _w, 'REPLACE')
_vg = ob_solider.vertex_groups.new(name='foot.R')
for _i, _w in zip([353, 354, 355, 356, 357, 358, 359, 360, 361, 362, 363, 364, 365, 366, 367, 368, 369, 370, 371, 372, 373, 374, 375, 376, 377, 444, 445], [0.3566, 0.5121, 0.2268, 0.2469, 0.2303, 1.0, 1.0, 0.9962, 1.0, 1.0, 0.9881, 0.9842, 1.0, 1.0, 1.0, 1.0, 1.0, 1.0, 0.8213, 0.9925, 1.0, 1.0, 1.0, 1.0, 1.0, 1.0, 1.0]): _vg.add([_i], _w, 'REPLACE')
_vg = ob_solider.vertex_groups.new(name='hips.001')
for _i, _w in zip([9, 10, 11, 12, 13, 14, 15, 17, 20, 21, 22, 23, 24, 35, 44, 48, 49, 51, 60, 61, 62, 63, 64, 65, 66, 67, 142, 143, 144, 145, 146, 147, 148, 149, 150, 151, 152, 153, 154, 155, 156, 157, 158, 159, 162, 163, 164, 165, 168, 169, 176, 189, 190, 191, 192, 193, 194, 262, 263, 264, 265, 266, 267, 268, 270, 273, 274, 275, 276, 277, 288, 297, 299, 302, 303, 305, 312, 319, 320, 321, 322, 323, 324, 325, 327, 328, 329, 330, 416, 417, 418, 419, 420, 421, 422, 423, 424, 425, 426, 427, 428, 429, 430, 431, 432, 433, 434, 435, 436, 437, 440, 441, 442, 443, 446, 447, 448, 449, 456, 473, 474, 475, 476, 477, 478, 479, 480, 481, 482, 483, 542, 543, 544, 545, 546, 547, 548, 549, 550, 551], [0.0, 3.311e-08, 0.006948, 1.062e-05, 5.96e-08, 0.0, 0.0, 5.96e-08, 0.007083, 1.0, 1.0, 1.0, 1.0, 0.0, 2.094e-08, 2.688e-09, 0.0, 0.0, 3.293e-08, 5.933e-08, 0.0, 1.0, 4.482e-08, 1.0, 0.06172, 5.96e-08, 1.0, 1.0, 1.0, 1.0, 0.9925, 1.0, 1.0, 1.0, 1.0, 1.0, 1.0, 1.0, 1.0, 1.0, 1.0, 1.0, 1.0, 1.0, 2.857e-09, 0.0, 0.0, 2.355e-08, 0.0, 1.742e-07, 2.023e-09, 0.389, 1.0, 0.7786, 0.1446, 0.0, 0.6307, 0.0, 3.311e-08, 0.006948, 1.062e-05, 5.96e-08, 0.0, 0.0, 5.96e-08, 0.007083, 1.0, 1.0, 1.0, 1.0, 0.0, 2.094e-08, 0.0, 2.688e-09, 0.0, 0.0, 0.0, 3.293e-08, 5.933e-08, 1.477e-05, 0.0, 0.0, 1.0, 4.482e-08, 1.0, 1.0, 0.06172, 5.96e-08, 1.0, 1.0, 1.0, 1.0, 1.0, 1.0, 0.9925, 0.9967, 1.0, 1.0, 1.0, 1.0, 1.0, 1.0, 1.0, 1.0, 1.0, 1.0, 1.0, 1.0, 1.0, 1.0, 2.857e-09, 0.0, 0.0, 2.355e-08, 1.0, 0.007614, 0.0, 1.742e-07, 2.023e-09, 0.389, 0.432, 0.364, 1.0, 1.0, 0.7786, 0.1446, 1.0, 0.4931, 0.0, 0.6307, 0.5, 0.5, 0.5, 0.5, 0.5022, 0.4962, 0.5, 0.5, 0.5, 0.4962]): _vg.add([_i], _w, 'REPLACE')
_m = ob_solider.modifiers.new('Скелет', 'ARMATURE')
_m.object = ob_human
_m = ob_solider.modifiers.new('Auto Smooth', 'NODES')
_m.node_group = ng_auto_smooth
_gi = [s.identifier for s in ng_auto_smooth.interface.items_tree if s.item_type == 'SOCKET' and s.in_out == 'INPUT']
_m[_gi[1]] = 3.096  # Angle
ob_tank1.location = (0.0, 0.0, 0.0)
ob_tank1.lineart.crease_threshold = 0.0
_m = ob_tank1.modifiers.new('Auto Smooth', 'NODES')
_m.node_group = ng_auto_smooth
_gi = [s.identifier for s in ng_auto_smooth.interface.items_tree if s.item_type == 'SOCKET' and s.in_out == 'INPUT']
_m[_gi[1]] = 3.142  # Angle
ob_wheel.parent = ob_tank1
ob_wheel.location = (-1.221, 0.1455, -0.5664)
ob_wheel.lineart.crease_threshold = 0.0
_m = ob_wheel.modifiers.new('Auto Smooth', 'NODES')
_m.node_group = ng_auto_smooth
_gi = [s.identifier for s in ng_auto_smooth.interface.items_tree if s.item_type == 'SOCKET' and s.in_out == 'INPUT']
_m[_gi[1]] = 3.142  # Angle
ob_tracks_r.parent = ob_tank1
ob_tracks_r.location = (-1.19, 0.05835, -0.5181)
ob_tracks_r.lineart.crease_threshold = 0.0
_m = ob_tracks_r.modifiers.new('Auto Smooth', 'NODES')
_m.node_group = ng_auto_smooth
_gi = [s.identifier for s in ng_auto_smooth.interface.items_tree if s.item_type == 'SOCKET' and s.in_out == 'INPUT']
_m[_gi[1]] = 3.142  # Angle
ob_tracks_l.parent = ob_tank1
ob_tracks_l.location = (1.19, 0.05835, -0.5181)
ob_tracks_l.lineart.crease_threshold = 0.0
_m = ob_tracks_l.modifiers.new('Auto Smooth', 'NODES')
_m.node_group = ng_auto_smooth
_gi = [s.identifier for s in ng_auto_smooth.interface.items_tree if s.item_type == 'SOCKET' and s.in_out == 'INPUT']
_m[_gi[1]] = 3.142  # Angle
ob_tower.parent = ob_tank1
ob_tower.location = (0.0, -0.5491, 0.0)
ob_tower.rotation_euler = (0.0, 0.0, -0.9313)
ob_tower.lock_location = (True, True, True)
ob_tower.lock_rotation = (True, True, False)
ob_tower.lock_scale = (True, True, True)
ob_tower.lineart.crease_threshold = 0.0
_m = ob_tower.modifiers.new('Auto Smooth', 'NODES')
_m.node_group = ng_auto_smooth
_gi = [s.identifier for s in ng_auto_smooth.interface.items_tree if s.item_type == 'SOCKET' and s.in_out == 'INPUT']
_m[_gi[1]] = 3.142  # Angle
ob_gun.parent = ob_tower
ob_gun.matrix_parent_inverse = Matrix(((1.0, 0.0, 0.0, 0.0), (0.0, 1.0, 0.0, 0.5491), (0.0, 0.0, 1.0, 0.0), (0.0, 0.0, 0.0, 1.0)))
ob_gun.location = (-8.444e-08, -1.592, 0.961)
ob_gun.rotation_euler = (-0.2029, 0.0, 0.0)
ob_gun.lock_location = (True, True, True)
ob_gun.lock_rotation = (False, True, True)
ob_gun.lock_scale = (True, True, True)
ob_gun.lineart.crease_threshold = 0.0
_m = ob_gun.modifiers.new('Auto Smooth', 'NODES')
_m.node_group = ng_auto_smooth
_gi = [s.identifier for s in ng_auto_smooth.interface.items_tree if s.item_type == 'SOCKET' and s.in_out == 'INPUT']
_m[_gi[1]] = 3.142  # Angle

# ---- collection membership
col_collection_1.objects.link(ob_human)
col_collection_1.objects.link(ob_solider)
col_collection_2.objects.link(ob_tank1)
col_collection_2.objects.link(ob_wheel)
col_collection_2.objects.link(ob_tracks_r)
col_collection_2.objects.link(ob_tracks_l)
col_collection_2.objects.link(ob_tower)
col_collection_2.objects.link(ob_gun)

# ---- scene / render settings (as saved in the file)
scene.frame_start = 1; scene.frame_end = 24; scene.frame_set(23)
scene.render.engine = 'BLENDER_EEVEE_NEXT'
scene.render.resolution_percentage = 50
scene.render.dither_intensity = 0.0
scene.cycles.use_denoising = False
scene.cycles.samples = 128
scene.cycles.sampling_pattern = 'TABULATED_SOBOL'
scene.cycles.light_sampling_threshold = 0.0
scene.cycles.use_adaptive_sampling = False
scene.cycles.use_light_tree = False
scene.cycles.blur_glossy = 0.0
scene.cycles.sample_clamp_indirect = 0.0
scene.view_settings.view_transform = 'Standard'
bpy.context.view_layer.update()

# ---- added for rendering (the .blend has no active camera and no usable light): camera, sun
cam_auto = bpy.data.cameras.new('AutoCamera')
cam_auto.lens = 50.0
cam_auto.sensor_width = 36.0
cam_auto.clip_end = 1000.0
ob_auto_camera = bpy.data.objects.new('AutoCamera', cam_auto)
scene.collection.objects.link(ob_auto_camera)
ob_auto_camera.location = (7.27966, -9.86088, 7.07759)
ob_auto_camera.rotation_euler = (1.09748, -7.21219e-08, 0.694738)
scene.camera = ob_auto_camera
light_auto_sun = bpy.data.lights.new('AutoSun', 'SUN')
light_auto_sun.energy = 3.0
light_auto_sun.angle = 0.0523599
ob_auto_sun = bpy.data.objects.new('AutoSun', light_auto_sun)
scene.collection.objects.link(ob_auto_sun)
ob_auto_sun.rotation_euler = (0.872665, 0.174533, 0.523599)
bpy.context.view_layer.update()
